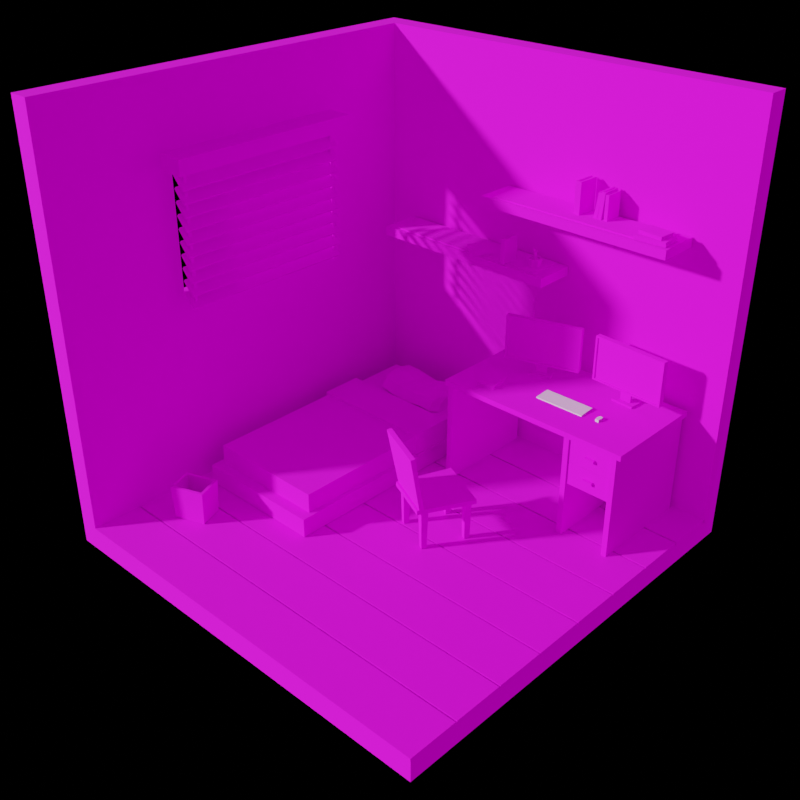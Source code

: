 # Source: diorama_bedroom_with_desk.blend  (saved by Blender 2.82.7; exported with 4.5.12 LTS)
import bpy
from mathutils import Matrix  # noqa: F401  (used for matrix-valued properties, if any)

bpy.ops.wm.read_factory_settings(use_empty=True)
scene = bpy.context.scene
scene.name = 'Scene'

# ---- collections
col_collection = bpy.data.collections.new('Collection'); scene.collection.children.link(col_collection)
col_camera_and_lights = bpy.data.collections.new('camera and lights'); scene.collection.children.link(col_camera_and_lights)

# ---- images (referenced by path relative to the original .blend; pixels are not part of the script)
import os
ASSET_DIR = os.environ.get("B2B_ASSET_DIR", "")  # directory of the original .blend (textures are referenced by path, not embedded)
HERE = os.path.dirname(os.path.abspath(__file__))  # packed textures are extracted next to this script under _unpacked/

def load_image(name, relpath, width, height, colorspace="sRGB"):
    """Load a texture the original file referenced (path relative to the .blend, or extracted next to this script)."""
    p = next((c for c in (os.path.join(HERE, relpath), os.path.join(ASSET_DIR, relpath)) if relpath and os.path.exists(c)), "")
    if p:
        img = bpy.data.images.load(p, check_existing=True)
        img.name = name
    else:  # same state as the original file: an image datablock whose file is absent (Cycles renders it pink)
        img = bpy.data.images.new(name, width, height)
        img.source = "FILE"
        img.filepath = "//" + (relpath or name)
    img.colorspace_settings.name = colorspace
    return img
img_matt36_1x_vertical_png = load_image('matt36-1x_vertical.png', 'matt36-1x_vertical.png', 1024, 1024, 'sRGB')
img_sunrise_exr = load_image('sunrise.exr', 'sunrise.exr', 1024, 1024, 'Linear Rec.709')

# ---- materials (node trees are filled in below, after node groups)
mat_lowpoly_img_texture = bpy.data.materials.new('lowpoly-img-texture')
mat_lowpoly_img_texture.use_transparent_shadow = False

# ---- node groups
ng_auto_smooth = bpy.data.node_groups.new('Auto Smooth', 'GeometryNodeTree')
_s = ng_auto_smooth.interface.new_socket(name='Geometry', in_out='OUTPUT', socket_type='NodeSocketGeometry')
_s = ng_auto_smooth.interface.new_socket(name='Geometry', in_out='INPUT', socket_type='NodeSocketGeometry')
_s = ng_auto_smooth.interface.new_socket(name='Angle', in_out='INPUT', socket_type='NodeSocketFloat')
_s.subtype = 'ANGLE'
_s.min_value = 0.0
_s.max_value = 3.142
ng_auto_smooth.is_modifier = True
_N = ng_auto_smooth.nodes; _L = ng_auto_smooth.links
n0 = _N.new('NodeGroupOutput'); n0.name = 'Group Output'; n0.location = (480, -100)
n1 = _N.new('NodeGroupInput'); n1.name = 'Group Input'; n1.location = (-420, -300)
n2 = _N.new('NodeGroupInput'); n2.name = 'Group Input.001'; n2.location = (-60, -100)
n3 = _N.new('GeometryNodeSetShadeSmooth'); n3.name = 'Set Shade Smooth'; n3.location = (120, -100)
n3.domain = 'EDGE'
n4 = _N.new('GeometryNodeSetShadeSmooth'); n4.name = 'Set Shade Smooth.001'; n4.location = (300, -100)
n5 = _N.new('GeometryNodeInputMeshEdgeAngle'); n5.name = 'Edge Angle'; n5.location = (-420, -220)
n6 = _N.new('GeometryNodeInputEdgeSmooth'); n6.name = 'Is Edge Smooth'; n6.location = (-60, -160)
n7 = _N.new('GeometryNodeInputShadeSmooth'); n7.name = 'Is Face Smooth'; n7.location = (-240, -340)
n8 = _N.new('FunctionNodeBooleanMath'); n8.name = 'Boolean Math'; n8.location = (-60, -220)
n9 = _N.new('FunctionNodeCompare'); n9.name = 'Compare'; n9.location = (-240, -180)
n9.operation = 'LESS_EQUAL'
_L.new(n5.outputs[0], n9.inputs[0])
_L.new(n4.outputs[0], n0.inputs[0])
_L.new(n1.outputs[1], n9.inputs[1])
_L.new(n9.outputs[0], n8.inputs[0])
_L.new(n7.outputs[0], n8.inputs[1])
_L.new(n2.outputs[0], n3.inputs[0])
_L.new(n6.outputs[0], n3.inputs[1])
_L.new(n3.outputs[0], n4.inputs[0])
_L.new(n8.outputs[0], n3.inputs[2])
n0.is_active_output = True

# ---- material node trees
mat_lowpoly_img_texture.use_nodes = True; mat_lowpoly_img_texture.node_tree.nodes.clear()
_N = mat_lowpoly_img_texture.node_tree.nodes; _L = mat_lowpoly_img_texture.node_tree.links
n0 = _N.new('ShaderNodeTexImage'); n0.name = 'Image Texture.001'; n0.location = (-417, 283)
n0.image = img_matt36_1x_vertical_png
n0.interpolation = 'Closest'
n1 = _N.new('ShaderNodeBsdfPrincipled'); n1.name = 'Principled BSDF'; n1.location = (42, 359)
n1.distribution = 'GGX'
n1.subsurface_method = 'BURLEY'
n1.inputs[2].default_value = 0.9317
n1.inputs[3].default_value = 1.45
n1.inputs[27].default_value = (0.0, 0.0, 0.0, 1.0)
n1.inputs[28].default_value = 1.0
n2 = _N.new('ShaderNodeOutputMaterial'); n2.name = 'Material Output'; n2.location = (380, 370)
_L.new(n1.outputs[0], n2.inputs[0])
_L.new(n0.outputs[0], n1.inputs[0])
n2.is_active_output = True

# ---- world
world_world = bpy.data.worlds.new('World'); scene.world = world_world
world_world.use_nodes = True; world_world.node_tree.nodes.clear()
_N = world_world.node_tree.nodes; _L = world_world.node_tree.links
n0 = _N.new('ShaderNodeBackground'); n0.name = 'Background'; n0.location = (82, 414)
n0.inputs[1].default_value = 0.5
n1 = _N.new('ShaderNodeMixShader'); n1.name = 'Mix Shader'; n1.location = (305, 388)
n1.hide = True
n2 = _N.new('ShaderNodeOutputWorld'); n2.name = 'World Output'; n2.location = (517, 380)
n2.hide = True
n3 = _N.new('ShaderNodeTexCoord'); n3.name = 'Texture Coordinate'; n3.location = (-668, 281)
n3.hide = True
n4 = _N.new('ShaderNodeLightPath'); n4.name = 'Light Path'; n4.location = (84, 524)
n4.hide = True
n5 = _N.new('ShaderNodeBackground'); n5.name = 'Background.001'; n5.location = (81, 231)
n5.inputs[0].default_value = (0.05088, 0.05088, 0.05088, 1.0)
n5.inputs[1].default_value = 0.0
n6 = _N.new('ShaderNodeTexEnvironment'); n6.name = 'Environment Texture'; n6.location = (-212, 364)
n6.image = img_sunrise_exr
n7 = _N.new('ShaderNodeMapping'); n7.name = 'Mapping'; n7.location = (-490, 390)
n7.width = 240
n7.inputs[2].default_value = (0.0, -0.3386, 1.768)
_L.new(n6.outputs[0], n0.inputs[0])
_L.new(n7.outputs[0], n6.inputs[0])
_L.new(n3.outputs[0], n7.inputs[0])
_L.new(n1.outputs[0], n2.inputs[0])
_L.new(n5.outputs[0], n1.inputs[2])
_L.new(n0.outputs[0], n1.inputs[1])
_L.new(n4.outputs[0], n1.inputs[0])
n2.is_active_output = True
world_world.color = (0.05088, 0.05088, 0.05088)
world_world.use_sun_shadow = False
world_world.sun_shadow_jitter_overblur = 0.0
world_world.light_settings.ao_factor = 2.0
world_world.light_settings.distance = 0.2

# ---- cameras
cam_camera = bpy.data.cameras.new('Camera')
cam_camera.clip_end = 100.0
cam_camera.ortho_scale = 7.314

# ---- lights
light_sun = bpy.data.lights.new('Sun', 'SUN')
light_sun.transmission_factor = 0.0
light_sun.angle = 0.05236
light_sun.energy = 4.46
light_sun.shadow_soft_size = 0.125

# ---- meshes
me_cube = bpy.data.meshes.new('Cube')
me_cube.from_pydata([(0.55, -0.5, 1.0), (-0.5, -0.5, -0.05), (0.55, -0.5, -0.05), (0.55, 0.55, -0.05), (-0.5, 0.55, -0.05), (0.55, 0.55, 1.0), (-0.5, 0.55, 1.0), (0.5, -0.5, 1.0), (-0.5, -0.5, 0.0), (0.5, -0.5, 0.0), (0.5, 0.5, 0.0), (-0.5, 0.5, 0.0), (0.5, 0.5, 1.0), (-0.5, 0.5, 1.0), (0.5382, -0.5, 1.0), (-0.5, -0.5, -0.03816), (0.5382, -0.5, -0.03816), (-0.5, 0.5382, -0.03816), (0.5382, 0.5382, 1.0), (-0.5, 0.5382, 1.0), (-0.1895, 0.5, 0.4891), (0.2472, 0.5, 0.4891), (0.2472, 0.5, 0.7906), (-0.1895, 0.5, 0.7906), (-0.1895, 0.55, 0.4891), (0.2472, 0.55, 0.4891), (0.2472, 0.55, 0.7906), (-0.1895, 0.55, 0.7906)], [], [(3, 2, 1, 4), (5, 0, 2, 3), (4, 6, 27, 24, 25, 26, 5, 3), (10, 11, 8, 9), (12, 10, 9, 7), (11, 20, 23, 22, 12, 13), (15, 16, 9, 8), (17, 15, 8, 11), (14, 18, 12, 7), (16, 14, 7, 9), (18, 19, 13, 12), (19, 17, 11, 13), (6, 4, 17, 19), (5, 6, 19, 18), (2, 0, 14, 16), (0, 5, 18, 14), (4, 1, 15, 17), (1, 2, 16, 15), (12, 22, 21, 20, 11, 10), (27, 26, 22, 23), (26, 25, 21, 22), (5, 26, 27, 6), (24, 27, 23, 20), (25, 24, 20, 21)])
me_cube.polygons.foreach_set('use_smooth', [True] * 24)
_uv = me_cube.uv_layers.new(name='UVMap')
_uv.uv.foreach_set('vector', [0.5443, 0.8531, 0.5443, 0.8531, 0.5443, 0.8531, 0.5443, 0.8531, 0.5443, 0.8531, 0.5443, 0.8531, 0.5443, 0.8531, 0.5443, 0.8531, 0.5443, 0.8531, 0.5443, 0.8531, 0.5443, 0.8531, 0.5443, 0.8531, 0.5443, 0.8531, 0.5443, 0.8531, 0.5443, 0.8531, 0.5443, 0.8531, 0.5443, 0.8531, 0.5443, 0.8531, 0.5443, 0.8531, 0.5443, 0.8531, 0.3955, 0.3144, 0.3955, 0.3144, 0.3955, 0.3144, 0.3955, 0.3144, 0.6435, 0.8118, 0.6435, 0.8118, 0.6435, 0.8118, 0.6435, 0.8118, 0.6435, 0.8118, 0.6435, 0.8118, 0.3955, 0.3144, 0.3955, 0.3144, 0.3955, 0.3144, 0.3955, 0.3144, 0.3955, 0.3144, 0.3955, 0.3144, 0.3955, 0.3144, 0.3955, 0.3144, 0.3955, 0.3144, 0.3955, 0.3144, 0.3955, 0.3144, 0.3955, 0.3144, 0.3955, 0.3144, 0.3955, 0.3144, 0.3955, 0.3144, 0.3955, 0.3144, 0.3955, 0.3144, 0.3955, 0.3144, 0.3955, 0.3144, 0.3955, 0.3144, 0.3955, 0.3144, 0.3955, 0.3144, 0.3955, 0.3144, 0.3955, 0.3144, 0.5443, 0.8531, 0.5443, 0.8531, 0.5443, 0.8531, 0.5443, 0.8531, 0.5443, 0.8531, 0.5443, 0.8531, 0.5443, 0.8531, 0.5443, 0.8531, 0.5443, 0.8531, 0.5443, 0.8531, 0.5443, 0.8531, 0.5443, 0.8531, 0.5443, 0.8531, 0.5443, 0.8531, 0.5443, 0.8531, 0.5443, 0.8531, 0.5443, 0.8531, 0.5443, 0.8531, 0.5443, 0.8531, 0.5443, 0.8531, 0.5443, 0.8531, 0.5443, 0.8531, 0.5443, 0.8531, 0.5443, 0.8531, 0.6435, 0.8118, 0.6435, 0.8118, 0.6435, 0.8118, 0.6435, 0.8118, 0.6435, 0.8118, 0.6435, 0.8118, -0.1502, 0.2358, -0.1502, 0.2358, -0.1502, 0.2358, -0.1502, 0.2358, -0.1502, 0.2358, -0.1502, 0.2358, -0.1502, 0.2358, -0.1502, 0.2358, 0.5443, 0.8531, 0.5443, 0.8531, 0.5443, 0.8531, 0.5443, 0.8531, -0.1502, 0.2358, -0.1502, 0.2358, -0.1502, 0.2358, -0.1502, 0.2358, -0.1502, 0.2358, -0.1502, 0.2358, -0.1502, 0.2358, -0.1502, 0.2358])
me_cube.materials.append(mat_lowpoly_img_texture)
me_cube.use_remesh_preserve_volume = False
me_cube.use_remesh_preserve_attributes = False
me_cube.use_mirror_vertex_groups = False
me_cube.update()
me_cube_001 = bpy.data.meshes.new('Cube.001')
me_cube_001.from_pydata([(-1.0, -0.5006, 1.49e-08), (-1.0, -0.5006, 0.1432), (-1.0, 0.5006, 1.49e-08), (-1.0, 0.5006, 0.1432), (1.0, -0.5006, 1.49e-08), (1.0, -0.5006, 0.1432), (1.0, 0.5006, 1.49e-08), (1.0, 0.5006, 0.1432), (-0.9032, -0.4522, 0.1432), (-0.9032, 0.4522, 0.1432), (0.9032, -0.4522, 0.1432), (0.9032, 0.4522, 0.1432), (0.1381, 0.4522, 0.1432), (0.1381, -0.4522, 0.1432), (0.9032, 0.4522, 0.2792), (0.9032, -0.4522, 0.2792), (0.4627, 0.4522, 0.1432), (0.4627, -0.4522, 0.1432), (0.4627, 0.4522, 0.2792), (0.4627, -0.4522, 0.2792), (-0.9151, -0.4641, 0.1432), (-0.9151, 0.4641, 0.1432), (0.4627, -0.469, 0.1432), (-0.9129, -0.4619, 0.289), (-0.9129, 0.4619, 0.289), (0.4627, -0.4641, 0.2911), (0.4627, 0.469, 0.1432), (0.4627, 0.4641, 0.2911), (0.1353, -0.4679, 0.1432), (0.1358, -0.4636, 0.2906), (0.1353, 0.4679, 0.1432), (0.1358, 0.4636, 0.2906), (0.1352, 0.485, 0.144), (0.4626, 0.4861, 0.144), (0.1357, 0.4824, 0.31), (0.4626, 0.4829, 0.3105), (0.4626, -0.4861, 0.144), (0.4626, -0.4829, 0.3105), (0.1352, -0.485, 0.144), (0.1357, -0.4824, 0.31)], [], [(0, 1, 3, 2), (2, 3, 7, 6), (6, 7, 5, 4), (4, 5, 1, 0), (2, 6, 4, 0), (7, 3, 1, 5), (12, 13, 8, 9), (17, 19, 25, 22), (12, 9, 21, 30), (17, 10, 15, 19), (13, 17, 22, 28), (10, 11, 14, 15), (11, 16, 18, 14), (18, 16, 26, 27), (14, 18, 19, 15), (11, 10, 17, 16), (31, 24, 23, 29), (21, 20, 23, 24), (30, 21, 24, 31), (25, 27, 35, 37), (9, 8, 20, 21), (19, 18, 27, 25), (20, 28, 29, 23), (28, 22, 36, 38), (29, 28, 38, 39), (8, 13, 28, 20), (16, 12, 30, 26), (16, 17, 13, 12), (38, 36, 37, 39), (33, 32, 34, 35), (35, 34, 39, 37), (30, 31, 34, 32), (27, 26, 33, 35), (26, 30, 32, 33), (31, 29, 39, 34), (22, 25, 37, 36)])
_uv = me_cube_001.uv_layers.new(name='UVMap')
_uv.uv.foreach_set('vector', [0.748, 0.2037, 0.748, 0.2037, 0.748, 0.2037, 0.748, 0.2037, 0.748, 0.2037, 0.748, 0.2037, 0.748, 0.2037, 0.748, 0.2037, 0.748, 0.2037, 0.748, 0.2037, 0.748, 0.2037, 0.748, 0.2037, 0.748, 0.2037, 0.748, 0.2037, 0.748, 0.2037, 0.748, 0.2037, 0.748, 0.2037, 0.748, 0.2037, 0.748, 0.2037, 0.748, 0.2037, 0.748, 0.2037, 0.748, 0.2037, 0.748, 0.2037, 0.748, 0.2037, 0.4008, 0.7122, 0.4008, 0.7122, 0.4008, 0.7122, 0.4008, 0.7122, 0.4008, 0.7122, 0.4008, 0.7122, 0.4008, 0.7122, 0.4008, 0.7122, 0.4008, 0.7122, 0.4008, 0.7122, 0.4008, 0.7122, 0.4008, 0.7122, 0.4008, 0.3126, 0.4008, 0.3126, 0.4008, 0.3126, 0.4008, 0.3126, 0.4008, 0.7122, 0.4008, 0.7122, 0.4008, 0.7122, 0.4008, 0.7122, 0.4008, 0.3126, 0.4008, 0.3126, 0.4008, 0.3126, 0.4008, 0.3126, 0.4008, 0.3126, 0.4008, 0.3126, 0.4008, 0.3126, 0.4008, 0.3126, 0.4008, 0.7122, 0.4008, 0.7122, 0.4008, 0.7122, 0.4008, 0.7122, 0.4008, 0.3126, 0.4008, 0.3126, 0.4008, 0.3126, 0.4008, 0.3126, 0.4008, 0.7122, 0.4008, 0.7122, 0.4008, 0.7122, 0.4008, 0.7122, 0.4008, 0.7122, 0.4008, 0.7122, 0.4008, 0.7122, 0.4008, 0.7122, 0.4008, 0.7122, 0.4008, 0.7122, 0.4008, 0.7122, 0.4008, 0.7122, 0.4008, 0.7122, 0.4008, 0.7122, 0.4008, 0.7122, 0.4008, 0.7122, 0.4008, 0.7122, 0.4008, 0.7122, 0.4008, 0.7122, 0.4008, 0.7122, 0.4008, 0.7122, 0.4008, 0.7122, 0.4008, 0.7122, 0.4008, 0.7122, 0.4008, 0.7122, 0.4008, 0.7122, 0.4008, 0.7122, 0.4008, 0.7122, 0.4008, 0.7122, 0.4008, 0.7122, 0.4008, 0.7122, 0.4008, 0.7122, 0.4008, 0.7122, 0.4008, 0.7122, 0.4008, 0.7122, 0.4008, 0.7122, 0.4008, 0.7122, 0.4008, 0.7122, 0.4008, 0.7122, 0.4008, 0.7122, 0.4008, 0.7122, 0.4008, 0.7122, 0.4008, 0.7122, 0.4008, 0.7122, 0.4008, 0.7122, 0.4008, 0.7122, 0.4008, 0.7122, 0.4008, 0.7122, 0.4008, 0.7122, 0.4008, 0.7122, 0.4008, 0.7122, 0.4008, 0.7122, 0.4008, 0.7122, 0.4008, 0.7122, 0.4008, 0.7122, 0.4008, 0.7122, 0.4008, 0.7122, 0.4008, 0.7122, 0.4008, 0.7122, 0.4008, 0.7122, 0.4008, 0.7122, 0.4008, 0.7122, 0.4008, 0.7122, 0.4008, 0.7122, 0.4008, 0.7122, 0.4008, 0.7122, 0.4008, 0.7122, 0.4008, 0.7122, 0.4008, 0.7122, 0.4008, 0.7122, 0.4008, 0.7122, 0.4008, 0.7122, 0.4008, 0.7122, 0.4008, 0.7122, 0.4008, 0.7122, 0.4008, 0.7122, 0.4008, 0.7122, 0.4008, 0.7122, 0.4008, 0.7122, 0.4008, 0.7122, 0.4008, 0.7122, 0.4008, 0.7122, 0.4008, 0.7122, 0.4008, 0.7122])
me_cube_001.materials.append(mat_lowpoly_img_texture)
me_cube_001.use_remesh_fix_poles = True
me_cube_001.use_remesh_preserve_attributes = False
me_cube_001.use_mirror_vertex_groups = False
me_cube_001.update()
me_cube_002 = bpy.data.meshes.new('Cube.002')
me_cube_002.from_pydata([(0.000145, 0.1949, 0.0531), (0.000145, -0.1951, 0.04722), (0.05869, 0.1949, 0.04899), (0.05869, -0.1951, 0.03499), (0.08295, 0.1949, 0.02567), (0.08295, -0.1951, 0.01495), (0.05869, 0.1949, -0.02345), (0.05869, -0.1951, -0.0222), (0.000145, 0.1949, -0.03721), (0.000145, -0.1951, -0.04487), (-0.0584, 0.1949, -0.02875), (-0.0584, -0.1951, -0.04971), (-0.08266, 0.1949, 0.001056), (-0.08266, -0.1951, -0.01718), (-0.0584, 0.1949, 0.03663), (-0.0584, -0.1951, 0.02025), (0.0001449, 0.1644, 0.06972), (0.0001419, -0.1646, 0.057), (0.085, -0.1646, 0.04453), (0.085, 0.1644, 0.05594), (0.1201, -0.1646, 0.004638), (0.1201, 0.1644, 0.02635), (0.085, -0.1646, -0.04009), (0.085, 0.1644, -0.03365), (0.0001449, -0.1646, -0.06568), (0.0001449, 0.1644, -0.05494), (-0.08471, -0.1646, -0.05991), (-0.08471, 0.1644, -0.03574), (-0.1199, -0.1646, -0.01212), (-0.1199, 0.1644, 0.006482), (-0.08471, -0.1646, 0.04014), (-0.08471, 0.1644, 0.04904), (0.0001435, 0.09856, 0.07374), (-0.001379, 0.03403, 0.04899), (-0.002797, -0.03059, 0.03837), (-0.001362, -0.09756, 0.05693), (0.08468, -0.09854, 0.05133), (0.08408, -0.03226, 0.03612), (0.08468, 0.03304, 0.0456), (0.085, 0.09856, 0.05605), (0.1201, -0.0988, -0.004242), (0.1201, -0.03301, -0.01246), (0.1201, 0.03277, -0.01509), (0.1201, 0.09856, 0.004244), (0.085, -0.0988, -0.0359), (0.08497, -0.03299, -0.04628), (0.085, 0.03277, -0.04305), (0.085, 0.09856, -0.03896), (0.0001449, -0.0988, -0.06059), (4.381e-05, -0.03293, -0.06042), (0.0001369, 0.03278, -0.05267), (0.0001449, 0.09856, -0.0473), (-0.08471, -0.0988, -0.04162), (-0.08473, -0.033, -0.04843), (-0.08471, 0.03277, -0.0532), (-0.08471, 0.09856, -0.0441), (-0.1199, -0.0988, -0.006019), (-0.1199, -0.033, -0.01394), (-0.1199, 0.03277, -0.01596), (-0.1199, 0.09856, -0.00832), (-0.08503, -0.09854, 0.03687), (-0.08562, -0.03226, 0.02866), (-0.08503, 0.03304, 0.02648), (-0.08471, 0.09856, 0.03394)], [], [(17, 1, 3, 18), (18, 3, 5, 20), (20, 5, 7, 22), (22, 7, 9, 24), (24, 9, 11, 26), (26, 11, 13, 28), (3, 1, 15, 13, 11, 9, 7, 5), (28, 13, 15, 30), (30, 15, 1, 17), (0, 2, 4, 6, 8, 10, 12, 14), (14, 31, 16, 0), (60, 30, 17, 35), (12, 29, 31, 14), (56, 28, 30, 60), (10, 27, 29, 12), (52, 26, 28, 56), (8, 25, 27, 10), (48, 24, 26, 52), (6, 23, 25, 8), (44, 22, 24, 48), (4, 21, 23, 6), (40, 20, 22, 44), (2, 19, 21, 4), (36, 18, 20, 40), (0, 16, 19, 2), (35, 17, 18, 36), (16, 32, 39, 19), (32, 33, 38, 39), (33, 34, 37, 38), (34, 35, 36, 37), (19, 39, 43, 21), (39, 38, 42, 43), (38, 37, 41, 42), (37, 36, 40, 41), (21, 43, 47, 23), (43, 42, 46, 47), (42, 41, 45, 46), (41, 40, 44, 45), (23, 47, 51, 25), (47, 46, 50, 51), (46, 45, 49, 50), (45, 44, 48, 49), (25, 51, 55, 27), (51, 50, 54, 55), (50, 49, 53, 54), (49, 48, 52, 53), (27, 55, 59, 29), (55, 54, 58, 59), (54, 53, 57, 58), (53, 52, 56, 57), (29, 59, 63, 31), (59, 58, 62, 63), (58, 57, 61, 62), (57, 56, 60, 61), (31, 63, 32, 16), (63, 62, 33, 32), (62, 61, 34, 33), (61, 60, 35, 34)])
_uv = me_cube_002.uv_layers.new(name='UVMap')
_uv.uv.foreach_set('vector', [0.4008, 0.5643, 0.4008, 0.5643, 0.4008, 0.5643, 0.4008, 0.5643, 0.4008, 0.5643, 0.4008, 0.5643, 0.4008, 0.5643, 0.4008, 0.5643, 0.4008, 0.5643, 0.4008, 0.5643, 0.4008, 0.5643, 0.4008, 0.5643, 0.4008, 0.5643, 0.4008, 0.5643, 0.4008, 0.5643, 0.4008, 0.5643, 0.4008, 0.5643, 0.4008, 0.5643, 0.4008, 0.5643, 0.4008, 0.5643, 0.4008, 0.5643, 0.4008, 0.5643, 0.4008, 0.5643, 0.4008, 0.5643, 0.4008, 0.5643, 0.4008, 0.5643, 0.4008, 0.5643, 0.4008, 0.5643, 0.4008, 0.5643, 0.4008, 0.5643, 0.4008, 0.5643, 0.4008, 0.5643, 0.4008, 0.5643, 0.4008, 0.5643, 0.4008, 0.5643, 0.4008, 0.5643, 0.4008, 0.5643, 0.4008, 0.5643, 0.4008, 0.5643, 0.4008, 0.5643, 0.4008, 0.5643, 0.4008, 0.5643, 0.4008, 0.5643, 0.4008, 0.5643, 0.4008, 0.5643, 0.4008, 0.5643, 0.4008, 0.5643, 0.4008, 0.5643, 0.4008, 0.5643, 0.4008, 0.5643, 0.4008, 0.5643, 0.4008, 0.5643, 0.4008, 0.5643, 0.4008, 0.5643, 0.4008, 0.5643, 0.4008, 0.5643, 0.4008, 0.5643, 0.4008, 0.5643, 0.4008, 0.5643, 0.4008, 0.5643, 0.4008, 0.5643, 0.4008, 0.5643, 0.4008, 0.5643, 0.4008, 0.5643, 0.4008, 0.5643, 0.4008, 0.5643, 0.4008, 0.5643, 0.4008, 0.5643, 0.4008, 0.5643, 0.4008, 0.5643, 0.4008, 0.5643, 0.4008, 0.5643, 0.4008, 0.5643, 0.4008, 0.5643, 0.4008, 0.5643, 0.4008, 0.5643, 0.4008, 0.5643, 0.4008, 0.5643, 0.4008, 0.5643, 0.4008, 0.5643, 0.4008, 0.5643, 0.4008, 0.5643, 0.4008, 0.5643, 0.4008, 0.5643, 0.4008, 0.5643, 0.4008, 0.5643, 0.4008, 0.5643, 0.4008, 0.5643, 0.4008, 0.5643, 0.4008, 0.5643, 0.4008, 0.5643, 0.4008, 0.5643, 0.4008, 0.5643, 0.4008, 0.5643, 0.4008, 0.5643, 0.4008, 0.5643, 0.4008, 0.5643, 0.4008, 0.5643, 0.4008, 0.5643, 0.4008, 0.5643, 0.4008, 0.5643, 0.4008, 0.5643, 0.4008, 0.5643, 0.4008, 0.5643, 0.4008, 0.5643, 0.4008, 0.5643, 0.4008, 0.5643, 0.4008, 0.5643, 0.4008, 0.5643, 0.4008, 0.5643, 0.4008, 0.5643, 0.4008, 0.5643, 0.4008, 0.5643, 0.4008, 0.5643, 0.4008, 0.5643, 0.4008, 0.5643, 0.4008, 0.5643, 0.4008, 0.5643, 0.4008, 0.5643, 0.4008, 0.5643, 0.4008, 0.5643, 0.4008, 0.5643, 0.4008, 0.5643, 0.4008, 0.5643, 0.4008, 0.5643, 0.4008, 0.5643, 0.4008, 0.5643, 0.4008, 0.5643, 0.4008, 0.5643, 0.4008, 0.5643, 0.4008, 0.5643, 0.4008, 0.5643, 0.4008, 0.5643, 0.4008, 0.5643, 0.4008, 0.5643, 0.4008, 0.5643, 0.4008, 0.5643, 0.4008, 0.5643, 0.4008, 0.5643, 0.4008, 0.5643, 0.4008, 0.5643, 0.4008, 0.5643, 0.4008, 0.5643, 0.4008, 0.5643, 0.4008, 0.5643, 0.4008, 0.5643, 0.4008, 0.5643, 0.4008, 0.5643, 0.4008, 0.5643, 0.4008, 0.5643, 0.4008, 0.5643, 0.4008, 0.5643, 0.4008, 0.5643, 0.4008, 0.5643, 0.4008, 0.5643, 0.4008, 0.5643, 0.4008, 0.5643, 0.4008, 0.5643, 0.4008, 0.5643, 0.4008, 0.5643, 0.4008, 0.5643, 0.4008, 0.5643, 0.4008, 0.5643, 0.4008, 0.5643, 0.4008, 0.5643, 0.4008, 0.5643, 0.4008, 0.5643, 0.4008, 0.5643, 0.4008, 0.5643, 0.4008, 0.5643, 0.4008, 0.5643, 0.4008, 0.5643, 0.4008, 0.5643, 0.4008, 0.5643, 0.4008, 0.5643, 0.4008, 0.5643, 0.4008, 0.5643, 0.4008, 0.5643, 0.4008, 0.5643, 0.4008, 0.5643, 0.4008, 0.5643, 0.4008, 0.5643, 0.4008, 0.5643, 0.4008, 0.5643, 0.4008, 0.5643, 0.4008, 0.5643, 0.4008, 0.5643, 0.4008, 0.5643, 0.4008, 0.5643, 0.4008, 0.5643, 0.4008, 0.5643, 0.4008, 0.5643, 0.4008, 0.5643, 0.4008, 0.5643, 0.4008, 0.5643, 0.4008, 0.5643, 0.4008, 0.5643, 0.4008, 0.5643, 0.4008, 0.5643, 0.4008, 0.5643, 0.4008, 0.5643, 0.4008, 0.5643, 0.4008, 0.5643, 0.4008, 0.5643, 0.4008, 0.5643, 0.4008, 0.5643, 0.4008, 0.5643, 0.4008, 0.5643, 0.4008, 0.5643, 0.4008, 0.5643, 0.4008, 0.5643, 0.4008, 0.5643, 0.4008, 0.5643, 0.4008, 0.5643, 0.4008, 0.5643, 0.4008, 0.5643, 0.4008, 0.5643, 0.4008, 0.5643, 0.4008, 0.5643, 0.4008, 0.5643, 0.4008, 0.5643, 0.4008, 0.5643, 0.4008, 0.5643, 0.4008, 0.5643, 0.4008, 0.5643, 0.4008, 0.5643, 0.4008, 0.5643, 0.4008, 0.5643, 0.4008, 0.5643, 0.4008, 0.5643, 0.4008, 0.5643, 0.4008, 0.5643, 0.4008, 0.5643, 0.4008, 0.5643, 0.4008, 0.5643, 0.4008, 0.5643, 0.4008, 0.5643, 0.4008, 0.5643, 0.4008, 0.5643, 0.4008, 0.5643])
me_cube_002.materials.append(mat_lowpoly_img_texture)
me_cube_002.use_remesh_fix_poles = True
me_cube_002.use_remesh_preserve_attributes = False
me_cube_002.use_mirror_vertex_groups = False
me_cube_002.update()
me_cube_003 = bpy.data.meshes.new('Cube.003')
me_cube_003.from_pydata([(-0.09245, -0.1155, 0.0), (-0.1017, -0.127, 0.2539), (-0.09245, 0.1155, 0.0), (-0.1017, 0.127, 0.2539), (0.09245, -0.1155, 0.0), (0.1017, -0.127, 0.2539), (0.09245, 0.1155, 0.0), (0.1017, 0.127, 0.2539)], [], [(0, 1, 3, 2), (2, 3, 7, 6), (6, 7, 5, 4), (4, 5, 1, 0), (2, 6, 4, 0)])
_uv = me_cube_003.uv_layers.new(name='UVMap')
_uv.uv.foreach_set('vector', [0.2758, 0.2148, 0.2758, 0.2148, 0.2758, 0.2148, 0.2758, 0.2148, 0.2758, 0.2148, 0.2758, 0.2148, 0.2758, 0.2148, 0.2758, 0.2148, 0.2758, 0.2148, 0.2758, 0.2148, 0.2758, 0.2148, 0.2758, 0.2148, 0.2758, 0.2148, 0.2758, 0.2148, 0.2758, 0.2148, 0.2758, 0.2148, 0.2758, 0.2148, 0.2758, 0.2148, 0.2758, 0.2148, 0.2758, 0.2148])
me_cube_003.materials.append(mat_lowpoly_img_texture)
me_cube_003.use_remesh_fix_poles = True
me_cube_003.use_remesh_preserve_attributes = False
me_cube_003.use_mirror_vertex_groups = False
me_cube_003.update()
me_cube_004 = bpy.data.meshes.new('Cube.004')
me_cube_004.from_pydata([(-0.3972, -0.6719, 2.98e-08), (-0.3972, -0.6719, 0.7652), (-0.3972, 0.7119, 2.98e-08), (-0.3972, 0.7119, 0.7652), (0.3972, -0.6719, 2.98e-08), (0.3972, -0.6719, 0.7652), (0.3972, 0.7119, 2.98e-08), (0.3972, 0.7119, 0.7652), (-0.3972, -0.3017, 0.7652), (0.3972, -0.3017, 0.7652), (-0.3972, -0.3017, 5.96e-08), (0.3972, -0.3017, 5.96e-08), (-0.3972, -0.7119, 2.98e-08), (-0.3972, -0.7119, 0.7652), (-0.3972, 0.6719, 0.7652), (-0.3972, 0.6719, 2.98e-08), (0.3972, 0.6719, 2.98e-08), (0.3972, 0.6719, 0.7652), (0.3972, -0.7119, 0.7652), (0.3972, -0.7119, 2.98e-08), (-0.3972, -0.3417, 0.7652), (0.3972, -0.3417, 0.7652), (-0.3972, -0.3417, 5.96e-08), (0.3972, -0.3417, 5.96e-08)], [], [(2, 15, 14, 3), (7, 17, 16, 6), (9, 11, 10, 8), (8, 10, 22, 20), (21, 20, 22, 23), (15, 16, 17, 14), (19, 18, 13, 12), (4, 5, 18, 19), (10, 11, 23, 22), (6, 16, 15, 2), (9, 8, 20, 21), (0, 4, 19, 12), (11, 9, 21, 23), (3, 14, 17, 7), (1, 0, 12, 13), (5, 1, 13, 18), (2, 3, 7, 6), (0, 1, 5, 4)])
_uv = me_cube_004.uv_layers.new(name='UVMap')
_uv.uv.foreach_set('vector', [0.4871, 0.2323, 0.4871, 0.2323, 0.4871, 0.2323, 0.4871, 0.2323, 0.4871, 0.2323, 0.4871, 0.2323, 0.4871, 0.2323, 0.4871, 0.2323, 0.4871, 0.2323, 0.4871, 0.2323, 0.4871, 0.2323, 0.4871, 0.2323, 0.4871, 0.2323, 0.4871, 0.2323, 0.4871, 0.2323, 0.4871, 0.2323, 0.4871, 0.2323, 0.4871, 0.2323, 0.4871, 0.2323, 0.4871, 0.2323, 0.4871, 0.2323, 0.4871, 0.2323, 0.4871, 0.2323, 0.4871, 0.2323, 0.4871, 0.2323, 0.4871, 0.2323, 0.4871, 0.2323, 0.4871, 0.2323, 0.4871, 0.2323, 0.4871, 0.2323, 0.4871, 0.2323, 0.4871, 0.2323, 0.4871, 0.2323, 0.4871, 0.2323, 0.4871, 0.2323, 0.4871, 0.2323, 0.4871, 0.2323, 0.4871, 0.2323, 0.4871, 0.2323, 0.4871, 0.2323, 0.4871, 0.2323, 0.4871, 0.2323, 0.4871, 0.2323, 0.4871, 0.2323, 0.4871, 0.2323, 0.4871, 0.2323, 0.4871, 0.2323, 0.4871, 0.2323, 0.4871, 0.2323, 0.4871, 0.2323, 0.4871, 0.2323, 0.4871, 0.2323, 0.4871, 0.2323, 0.4871, 0.2323, 0.4871, 0.2323, 0.4871, 0.2323, 0.4871, 0.2323, 0.4871, 0.2323, 0.4871, 0.2323, 0.4871, 0.2323, 0.4871, 0.2323, 0.4871, 0.2323, 0.4871, 0.2323, 0.4871, 0.2323, 0.4871, 0.2323, 0.4871, 0.2323, 0.4871, 0.2323, 0.4871, 0.2323, 0.4871, 0.2323, 0.4871, 0.2323, 0.4871, 0.2323, 0.4871, 0.2323])
me_cube_004.materials.append(mat_lowpoly_img_texture)
me_cube_004.use_remesh_fix_poles = True
me_cube_004.use_remesh_preserve_attributes = False
me_cube_004.use_mirror_vertex_groups = False
me_cube_004.update()
me_cube_005 = bpy.data.meshes.new('Cube.005')
me_cube_005.from_pydata([(0.2184, 0.1575, 0.2593), (0.2184, 0.1575, 0.0), (0.2184, -0.2038, 0.2593), (0.2184, -0.2038, 0.0), (-0.2184, 0.1575, 0.0), (-0.2184, 0.1575, 0.2593), (-0.2184, -0.2038, 0.0), (-0.2184, -0.2038, 0.2593), (-0.2184, 0.01181, 0.136), (-0.2184, 0.01181, 0.1485), (-0.2184, -0.07103, 0.136), (-0.2184, -0.07103, 0.1485), (-0.2409, 0.01181, 0.136), (-0.2409, 0.01181, 0.1485), (-0.2409, -0.07103, 0.136), (-0.2409, -0.07103, 0.1485), (-0.2316, 0.01181, 0.1485), (-0.2316, -0.07103, 0.1485), (-0.2316, 0.01181, 0.136), (-0.2316, -0.07103, 0.136), (-0.2409, 0.01181, 0.1164), (-0.2409, -0.07103, 0.1164), (-0.2316, 0.01181, 0.1164), (-0.2316, -0.07103, 0.1164)], [], [(0, 2, 3, 1), (5, 4, 6, 7), (2, 0, 5, 7), (0, 1, 4, 5), (1, 3, 6, 4), (3, 2, 7, 6), (9, 11, 10, 8), (13, 12, 14, 15), (17, 16, 13, 15), (16, 18, 12, 13), (12, 18, 22, 20), (19, 17, 15, 14), (10, 11, 17, 19), (8, 10, 19, 18), (9, 8, 18, 16), (11, 9, 16, 17), (22, 23, 21, 20), (18, 19, 23, 22), (19, 14, 21, 23), (14, 12, 20, 21)])
_uv = me_cube_005.uv_layers.new(name='UVMap')
_uv.uv.foreach_set('vector', [0.4285, 0.225, 0.4285, 0.225, 0.4285, 0.225, 0.4285, 0.225, 0.4285, 0.225, 0.4285, 0.225, 0.4285, 0.225, 0.4285, 0.225, 0.4285, 0.225, 0.4285, 0.225, 0.4285, 0.225, 0.4285, 0.225, 0.4285, 0.225, 0.4285, 0.225, 0.4285, 0.225, 0.4285, 0.225, 0.4285, 0.225, 0.4285, 0.225, 0.4285, 0.225, 0.4285, 0.225, 0.4285, 0.225, 0.4285, 0.225, 0.4285, 0.225, 0.4285, 0.225, 0.6766, 0.1988, 0.6766, 0.1988, 0.6766, 0.1988, 0.6766, 0.1988, 0.6766, 0.1988, 0.6766, 0.1988, 0.6766, 0.1988, 0.6766, 0.1988, 0.6766, 0.1988, 0.6766, 0.1988, 0.6766, 0.1988, 0.6766, 0.1988, 0.6766, 0.1988, 0.6766, 0.1988, 0.6766, 0.1988, 0.6766, 0.1988, 0.6766, 0.1988, 0.6766, 0.1988, 0.6766, 0.1988, 0.6766, 0.1988, 0.6766, 0.1988, 0.6766, 0.1988, 0.6766, 0.1988, 0.6766, 0.1988, 0.6766, 0.1988, 0.6766, 0.1988, 0.6766, 0.1988, 0.6766, 0.1988, 0.6766, 0.1988, 0.6766, 0.1988, 0.6766, 0.1988, 0.6766, 0.1988, 0.6766, 0.1988, 0.6766, 0.1988, 0.6766, 0.1988, 0.6766, 0.1988, 0.6766, 0.1988, 0.6766, 0.1988, 0.6766, 0.1988, 0.6766, 0.1988, 0.6766, 0.1988, 0.6766, 0.1988, 0.6766, 0.1988, 0.6766, 0.1988, 0.6766, 0.1988, 0.6766, 0.1988, 0.6766, 0.1988, 0.6766, 0.1988, 0.6766, 0.1988, 0.6766, 0.1988, 0.6766, 0.1988, 0.6766, 0.1988, 0.6766, 0.1988, 0.6766, 0.1988, 0.6766, 0.1988, 0.6766, 0.1988])
me_cube_005.materials.append(mat_lowpoly_img_texture)
me_cube_005.use_remesh_fix_poles = True
me_cube_005.use_remesh_preserve_attributes = False
me_cube_005.use_mirror_vertex_groups = False
me_cube_005.update()
me_plane = bpy.data.meshes.new('Plane')
me_plane.from_pydata([(-0.2107, -0.1885, 0.0), (0.2107, -0.2107, 0.0), (-0.2107, 0.1885, 0.0), (0.2107, 0.2107, 0.0), (-0.2107, 0.1885, 0.03364), (-0.2107, -0.1885, 0.03364), (0.2107, -0.2107, 0.03364), (0.2107, 0.2107, 0.03364), (-0.1618, -0.1912, 0.03364), (-0.235, -0.2107, 0.4554), (-0.1618, 0.1911, 0.03364), (-0.235, 0.2107, 0.4554), (-0.195, 0.1894, 0.03364), (-0.195, -0.1894, 0.03364), (-0.2681, -0.2107, 0.4496), (-0.2681, 0.2107, 0.4496), (0.138, 0.1837, 1.626e-09), (0.1445, 0.1772, -0.2955), (0.138, 0.1327, 1.626e-09), (0.1445, 0.1392, -0.2955), (0.1824, 0.1392, -0.2955), (0.1889, 0.1327, 1.626e-09), (0.1824, 0.1772, -0.2955), (0.1889, 0.1837, 1.626e-09), (0.138, -0.1327, 1.626e-09), (0.1445, -0.1392, -0.2955), (0.138, -0.1837, 1.626e-09), (0.1445, -0.1772, -0.2955), (0.1824, -0.1772, -0.2955), (0.1889, -0.1837, 1.626e-09), (0.1824, -0.1392, -0.2955), (0.1889, -0.1327, 1.626e-09), (-0.1784, 0.1837, 1.626e-09), (-0.1719, 0.1772, -0.2955), (-0.1784, 0.1327, 1.626e-09), (-0.1719, 0.1392, -0.2955), (-0.134, 0.1392, -0.2955), (-0.1275, 0.1327, 1.626e-09), (-0.134, 0.1772, -0.2955), (-0.1275, 0.1837, 1.626e-09), (-0.1784, -0.1327, 1.626e-09), (-0.1719, -0.1392, -0.2955), (-0.1784, -0.1837, 1.626e-09), (-0.1719, -0.1772, -0.2955), (-0.134, -0.1772, -0.2955), (-0.1275, -0.1837, 1.626e-09), (-0.134, -0.1392, -0.2955), (-0.1275, -0.1327, 1.626e-09)], [], [(0, 2, 3, 1), (5, 6, 7, 4), (3, 2, 4, 7), (0, 1, 6, 5), (1, 3, 7, 6), (2, 0, 5, 4), (8, 10, 11, 9), (13, 14, 15, 12), (11, 10, 12, 15), (8, 9, 14, 13), (9, 11, 15, 14), (10, 8, 13, 12), (19, 18, 16, 17), (17, 16, 23, 22), (22, 23, 21, 20), (20, 21, 18, 19), (17, 22, 20, 19), (23, 16, 18, 21), (27, 26, 24, 25), (25, 24, 31, 30), (30, 31, 29, 28), (28, 29, 26, 27), (25, 30, 28, 27), (31, 24, 26, 29), (35, 34, 32, 33), (33, 32, 39, 38), (38, 39, 37, 36), (36, 37, 34, 35), (33, 38, 36, 35), (39, 32, 34, 37), (43, 42, 40, 41), (41, 40, 47, 46), (46, 47, 45, 44), (44, 45, 42, 43), (41, 46, 44, 43), (47, 40, 42, 45)])
_uv = me_plane.uv_layers.new(name='UVMap')
_uv.uv.foreach_set('vector', [0.3016, 0.6213, 0.3016, 0.6213, 0.3016, 0.6213, 0.3016, 0.6213, 0.3016, 0.6213, 0.3016, 0.6213, 0.3016, 0.6213, 0.3016, 0.6213, 0.3016, 0.6213, 0.3016, 0.6213, 0.3016, 0.6213, 0.3016, 0.6213, 0.3016, 0.6213, 0.3016, 0.6213, 0.3016, 0.6213, 0.3016, 0.6213, 0.3016, 0.6213, 0.3016, 0.6213, 0.3016, 0.6213, 0.3016, 0.6213, 0.3016, 0.6213, 0.3016, 0.6213, 0.3016, 0.6213, 0.3016, 0.6213, 0.3016, 0.6213, 0.3016, 0.6213, 0.3016, 0.6213, 0.3016, 0.6213, 0.3016, 0.6213, 0.3016, 0.6213, 0.3016, 0.6213, 0.3016, 0.6213, 0.3016, 0.6213, 0.3016, 0.6213, 0.3016, 0.6213, 0.3016, 0.6213, 0.3016, 0.6213, 0.3016, 0.6213, 0.3016, 0.6213, 0.3016, 0.6213, 0.3016, 0.6213, 0.3016, 0.6213, 0.3016, 0.6213, 0.3016, 0.6213, 0.3016, 0.6213, 0.3016, 0.6213, 0.3016, 0.6213, 0.3016, 0.6213, 0.3512, 0.6764, 0.3512, 0.6764, 0.3512, 0.6764, 0.3512, 0.6764, 0.3512, 0.6764, 0.3512, 0.6764, 0.3512, 0.6764, 0.3512, 0.6764, 0.3512, 0.6764, 0.3512, 0.6764, 0.3512, 0.6764, 0.3512, 0.6764, 0.3512, 0.6764, 0.3512, 0.6764, 0.3512, 0.6764, 0.3512, 0.6764, 0.3512, 0.6764, 0.3512, 0.6764, 0.3512, 0.6764, 0.3512, 0.6764, 0.3512, 0.6764, 0.3512, 0.6764, 0.3512, 0.6764, 0.3512, 0.6764, 0.3512, 0.6764, 0.3512, 0.6764, 0.3512, 0.6764, 0.3512, 0.6764, 0.3512, 0.6764, 0.3512, 0.6764, 0.3512, 0.6764, 0.3512, 0.6764, 0.3512, 0.6764, 0.3512, 0.6764, 0.3512, 0.6764, 0.3512, 0.6764, 0.3512, 0.6764, 0.3512, 0.6764, 0.3512, 0.6764, 0.3512, 0.6764, 0.3512, 0.6764, 0.3512, 0.6764, 0.3512, 0.6764, 0.3512, 0.6764, 0.3512, 0.6764, 0.3512, 0.6764, 0.3512, 0.6764, 0.3512, 0.6764, 0.3512, 0.6764, 0.3512, 0.6764, 0.3512, 0.6764, 0.3512, 0.6764, 0.3512, 0.6764, 0.3512, 0.6764, 0.3512, 0.6764, 0.3512, 0.6764, 0.3512, 0.6764, 0.3512, 0.6764, 0.3512, 0.6764, 0.3512, 0.6764, 0.3512, 0.6764, 0.3512, 0.6764, 0.3512, 0.6764, 0.3512, 0.6764, 0.3512, 0.6764, 0.3512, 0.6764, 0.3512, 0.6764, 0.3512, 0.6764, 0.3512, 0.6764, 0.3512, 0.6764, 0.3512, 0.6764, 0.3512, 0.6764, 0.3512, 0.6764, 0.3512, 0.6764, 0.3512, 0.6764, 0.3512, 0.6764, 0.3512, 0.6764, 0.3512, 0.6764, 0.3512, 0.6764, 0.3512, 0.6764, 0.3512, 0.6764, 0.3512, 0.6764, 0.3512, 0.6764, 0.3512, 0.6764, 0.3512, 0.6764, 0.3512, 0.6764, 0.3512, 0.6764, 0.3512, 0.6764, 0.3512, 0.6764, 0.3512, 0.6764, 0.3512, 0.6764, 0.3512, 0.6764, 0.3512, 0.6764, 0.3512, 0.6764, 0.3512, 0.6764, 0.3512, 0.6764])
me_plane.materials.append(mat_lowpoly_img_texture)
me_plane.use_remesh_fix_poles = True
me_plane.use_remesh_preserve_attributes = False
me_plane.use_mirror_vertex_groups = False
me_plane.update()
me_cube_008 = bpy.data.meshes.new('Cube.008')
me_cube_008.from_pydata([(-0.3972, -0.7119, 0.7652), (-0.3972, 0.7119, 0.7652), (0.3972, -0.7119, 0.7652), (0.3972, 0.7119, 0.7652), (-0.3972, -0.3117, 0.7652), (0.3972, -0.3117, 0.7652), (-0.3972, -0.7419, 0.7652), (0.3972, -0.7419, 0.7652), (-0.3972, 0.7419, 0.7652), (0.3972, 0.7419, 0.7652), (0.3972, 0.7119, 0.8052), (0.3972, -0.3117, 0.8052), (-0.3972, -0.3117, 0.8052), (-0.3972, 0.7119, 0.8052), (-0.3972, -0.7119, 0.8052), (0.3972, -0.7119, 0.8052), (0.3972, -0.7419, 0.8052), (-0.3972, -0.7419, 0.8052), (-0.3972, 0.7419, 0.8052), (0.3972, 0.7419, 0.8052)], [], [(3, 5, 4, 1), (5, 2, 0, 4), (2, 7, 6, 0), (1, 8, 9, 3), (10, 13, 12, 11), (11, 12, 14, 15), (15, 14, 17, 16), (13, 10, 19, 18), (0, 6, 17, 14), (4, 0, 14, 12), (9, 8, 18, 19), (5, 3, 10, 11), (6, 7, 16, 17), (2, 5, 11, 15), (8, 1, 13, 18), (1, 4, 12, 13), (7, 2, 15, 16), (3, 9, 19, 10)])
_uv = me_cube_008.uv_layers.new(name='UVMap')
_uv.uv.foreach_set('vector', [0.4028, 0.2309, 0.4028, 0.2309, 0.4028, 0.2309, 0.4028, 0.2309, 0.4028, 0.2309, 0.4028, 0.2309, 0.4028, 0.2309, 0.4028, 0.2309, 0.4028, 0.2309, 0.4028, 0.2309, 0.4028, 0.2309, 0.4028, 0.2309, 0.4028, 0.2309, 0.4028, 0.2309, 0.4028, 0.2309, 0.4028, 0.2309, 0.4028, 0.2309, 0.4028, 0.2309, 0.4028, 0.2309, 0.4028, 0.2309, 0.4028, 0.2309, 0.4028, 0.2309, 0.4028, 0.2309, 0.4028, 0.2309, 0.4028, 0.2309, 0.4028, 0.2309, 0.4028, 0.2309, 0.4028, 0.2309, 0.4028, 0.2309, 0.4028, 0.2309, 0.4028, 0.2309, 0.4028, 0.2309, 0.4028, 0.2309, 0.4028, 0.2309, 0.4028, 0.2309, 0.4028, 0.2309, 0.4028, 0.2309, 0.4028, 0.2309, 0.4028, 0.2309, 0.4028, 0.2309, 0.4028, 0.2309, 0.4028, 0.2309, 0.4028, 0.2309, 0.4028, 0.2309, 0.4028, 0.2309, 0.4028, 0.2309, 0.4028, 0.2309, 0.4028, 0.2309, 0.4028, 0.2309, 0.4028, 0.2309, 0.4028, 0.2309, 0.4028, 0.2309, 0.4028, 0.2309, 0.4028, 0.2309, 0.4028, 0.2309, 0.4028, 0.2309, 0.4028, 0.2309, 0.4028, 0.2309, 0.4028, 0.2309, 0.4028, 0.2309, 0.4028, 0.2309, 0.4028, 0.2309, 0.4028, 0.2309, 0.4028, 0.2309, 0.4028, 0.2309, 0.4028, 0.2309, 0.4028, 0.2309, 0.4028, 0.2309, 0.4028, 0.2309, 0.4028, 0.2309, 0.4028, 0.2309, 0.4028, 0.2309])
me_cube_008.materials.append(mat_lowpoly_img_texture)
me_cube_008.use_remesh_fix_poles = True
me_cube_008.use_remesh_preserve_attributes = False
me_cube_008.use_mirror_vertex_groups = False
me_cube_008.update()
me_plane_002 = bpy.data.meshes.new('Plane.002')
me_plane_002.from_pydata([(0.08101, -0.2802, -0.02111), (0.4168, -0.2802, -0.02111), (0.08101, 0.2802, -0.02111), (0.4168, 0.2802, -0.02111), (0.09327, 0.2654, 0.02111), (0.09327, -0.2654, 0.02111), (0.4045, -0.2654, 0.02111), (0.4045, 0.2654, 0.02111), (0.08101, 0.2802, 0.02111), (0.08101, -0.2802, 0.02111), (0.4168, -0.2802, 0.02111), (0.4168, 0.2802, 0.02111), (0.09327, 0.2654, 0.01141), (0.09327, -0.2654, 0.01141), (0.4045, -0.2654, 0.01141), (0.4045, 0.2654, 0.01141), (0.08652, -0.04215, -0.006625), (0.08652, 0.04215, -0.006625), (0.08652, 0.04215, 0.006626), (0.08652, -0.04215, 0.006626), (0.0139, 0.04215, -0.006625), (0.0139, -0.04215, -0.006625), (0.0139, 0.04215, 0.006626), (0.0139, -0.04215, 0.006626), (0.0139, 0.08393, -0.04548), (0.0139, -0.08393, -0.04548), (0.0139, 0.08393, 0.04548), (0.0139, -0.08393, 0.04548), (8.941e-08, 0.08393, -0.04548), (8.941e-08, -0.08393, -0.04548), (8.941e-08, 0.08393, 0.04548), (8.941e-08, -0.08393, 0.04548)], [], [(0, 2, 3, 1), (5, 6, 14, 13), (3, 2, 8, 11), (0, 1, 10, 9), (1, 3, 11, 10), (2, 0, 9, 8), (5, 4, 8, 9), (6, 5, 9, 10), (7, 6, 10, 11), (4, 7, 11, 8), (13, 14, 15, 12), (6, 7, 15, 14), (4, 5, 13, 12), (7, 4, 12, 15), (17, 18, 19, 16), (22, 20, 24, 26), (18, 17, 20, 22), (17, 16, 21, 20), (16, 19, 23, 21), (19, 18, 22, 23), (25, 27, 31, 29), (20, 21, 25, 24), (21, 23, 27, 25), (23, 22, 26, 27), (28, 29, 31, 30), (27, 26, 30, 31), (26, 24, 28, 30), (24, 25, 29, 28)])
_uv = me_plane_002.uv_layers.new(name='UVMap')
_uv.uv.foreach_set('vector', [0.1031, 0.3195, 0.1031, 0.3195, 0.1031, 0.3195, 0.1031, 0.3195, 0.1031, 0.3195, 0.1031, 0.3195, 0.1031, 0.3195, 0.1031, 0.3195, 0.1031, 0.3195, 0.1031, 0.3195, 0.1031, 0.3195, 0.1031, 0.3195, 0.1031, 0.3195, 0.1031, 0.3195, 0.1031, 0.3195, 0.1031, 0.3195, 0.1031, 0.3195, 0.1031, 0.3195, 0.1031, 0.3195, 0.1031, 0.3195, 0.1031, 0.3195, 0.1031, 0.3195, 0.1031, 0.3195, 0.1031, 0.3195, 0.1031, 0.3195, 0.1031, 0.3195, 0.1031, 0.3195, 0.1031, 0.3195, 0.1031, 0.3195, 0.1031, 0.3195, 0.1031, 0.3195, 0.1031, 0.3195, 0.1031, 0.3195, 0.1031, 0.3195, 0.1031, 0.3195, 0.1031, 0.3195, 0.1031, 0.3195, 0.1031, 0.3195, 0.1031, 0.3195, 0.1031, 0.3195, 0.4504, 0.9602, 0.4504, 0.9602, 0.4504, 0.9602, 0.4504, 0.9602, 0.1031, 0.3195, 0.1031, 0.3195, 0.1031, 0.3195, 0.1031, 0.3195, 0.1031, 0.3195, 0.1031, 0.3195, 0.1031, 0.3195, 0.1031, 0.3195, 0.1031, 0.3195, 0.1031, 0.3195, 0.1031, 0.3195, 0.1031, 0.3195, 0.1031, 0.3195, 0.1031, 0.3195, 0.1031, 0.3195, 0.1031, 0.3195, 0.1031, 0.3195, 0.1031, 0.3195, 0.1031, 0.3195, 0.1031, 0.3195, 0.1031, 0.3195, 0.1031, 0.3195, 0.1031, 0.3195, 0.1031, 0.3195, 0.1031, 0.3195, 0.1031, 0.3195, 0.1031, 0.3195, 0.1031, 0.3195, 0.1031, 0.3195, 0.1031, 0.3195, 0.1031, 0.3195, 0.1031, 0.3195, 0.1031, 0.3195, 0.1031, 0.3195, 0.1031, 0.3195, 0.1031, 0.3195, 0.1031, 0.3195, 0.1031, 0.3195, 0.1031, 0.3195, 0.1031, 0.3195, 0.1031, 0.3195, 0.1031, 0.3195, 0.1031, 0.3195, 0.1031, 0.3195, 0.1031, 0.3195, 0.1031, 0.3195, 0.1031, 0.3195, 0.1031, 0.3195, 0.1031, 0.3195, 0.1031, 0.3195, 0.1031, 0.3195, 0.1031, 0.3195, 0.1031, 0.3195, 0.1031, 0.3195, 0.1031, 0.3195, 0.1031, 0.3195, 0.1031, 0.3195, 0.1031, 0.3195, 0.1031, 0.3195, 0.1031, 0.3195, 0.1031, 0.3195, 0.1031, 0.3195, 0.1031, 0.3195, 0.1031, 0.3195, 0.1031, 0.3195, 0.1031, 0.3195, 0.1031, 0.3195, 0.1031, 0.3195])
me_plane_002.materials.append(mat_lowpoly_img_texture)
me_plane_002.use_remesh_fix_poles = True
me_plane_002.use_remesh_preserve_attributes = False
me_plane_002.use_mirror_vertex_groups = False
me_plane_002.update()
me_plane_003 = bpy.data.meshes.new('Plane.003')
me_plane_003.from_pydata([(-1.0, -1.0, 0.0), (1.0, -1.0, 0.0), (-1.0, 1.0, 0.0), (1.0, 1.0, 0.0), (-1.0, 1.0, 0.04622), (-1.0, -1.0, 0.04622), (1.0, -1.0, 0.08288), (1.0, 1.0, 0.08288)], [], [(0, 2, 3, 1), (5, 6, 7, 4), (0, 1, 6, 5), (1, 3, 7, 6), (2, 0, 5, 4), (3, 2, 4, 7)])
_uv = me_plane_003.uv_layers.new(name='UVMap')
_uv.uv.foreach_set('vector', [0.0, 0.0, 0.0, 1.0, 1.0, 1.0, 1.0, 0.0, 0.0, 0.0, 1.0, 0.0, 1.0, 1.0, 0.0, 1.0, 0.0, 0.0, 1.0, 0.0, 1.0, 0.0, 0.0, 0.0, 1.0, 0.0, 1.0, 1.0, 1.0, 1.0, 1.0, 0.0, 0.0, 1.0, 0.0, 0.0, 0.0, 0.0, 0.0, 1.0, 1.0, 1.0, 0.0, 1.0, 0.0, 1.0, 1.0, 1.0])
me_plane_003.use_remesh_fix_poles = True
me_plane_003.use_remesh_preserve_attributes = False
me_plane_003.use_mirror_vertex_groups = False
me_plane_003.update()
me_cylinder = bpy.data.meshes.new('Cylinder')
me_cylinder.from_pydata([(0.0, 0.03, -2.421e-08), (0.0, 0.02617, 0.05), (0.02598, 0.01969, -2.235e-08), (0.02598, 0.01718, 0.05), (0.02598, -0.01969, -2.235e-08), (0.02598, -0.01718, 0.05), (-2.623e-09, -0.03, -2.421e-08), (-2.623e-09, -0.02617, 0.05), (-0.02598, -0.01969, -2.235e-08), (-0.02598, -0.01718, 0.05), (-0.02598, 0.01969, -2.235e-08), (-0.02598, 0.01718, 0.05), (0.0, 0.03, 0.025), (0.02598, 0.01969, 0.025), (0.02598, -0.01969, 0.025), (-2.623e-09, -0.03, 0.025), (-0.02598, -0.01969, 0.025), (-0.02598, 0.01969, 0.025)], [], [(12, 1, 3, 13), (13, 3, 5, 14), (14, 5, 7, 15), (15, 7, 9, 16), (3, 1, 11, 9, 7, 5), (16, 9, 11, 17), (17, 11, 1, 12), (0, 2, 4, 6, 8, 10), (10, 17, 12, 0), (8, 16, 17, 10), (6, 15, 16, 8), (4, 14, 15, 6), (2, 13, 14, 4), (0, 12, 13, 2)])
_uv = me_cylinder.uv_layers.new(name='UVMap')
_uv.uv.foreach_set('vector', [1.0, 0.75, 1.0, 1.0, 0.8333, 1.0, 0.8333, 0.75, 0.8333, 0.75, 0.8333, 1.0, 0.6667, 1.0, 0.6667, 0.75, 0.6667, 0.75, 0.6667, 1.0, 0.5, 1.0, 0.5, 0.75, 0.5, 0.75, 0.5, 1.0, 0.3333, 1.0, 0.3333, 0.75, 0.4578, 0.37, 0.25, 0.49, 0.04215, 0.37, 0.04215, 0.13, 0.25, 0.01, 0.4578, 0.13, 0.3333, 0.75, 0.3333, 1.0, 0.1667, 1.0, 0.1667, 0.75, 0.1667, 0.75, 0.1667, 1.0, -8.941e-08, 1.0, -8.941e-08, 0.75, 0.75, 0.49, 0.9578, 0.37, 0.9578, 0.13, 0.75, 0.01, 0.5422, 0.13, 0.5422, 0.37, 0.1667, 0.5, 0.1667, 0.75, -8.941e-08, 0.75, -8.941e-08, 0.5, 0.3333, 0.5, 0.3333, 0.75, 0.1667, 0.75, 0.1667, 0.5, 0.5, 0.5, 0.5, 0.75, 0.3333, 0.75, 0.3333, 0.5, 0.6667, 0.5, 0.6667, 0.75, 0.5, 0.75, 0.5, 0.5, 0.8333, 0.5, 0.8333, 0.75, 0.6667, 0.75, 0.6667, 0.5, 1.0, 0.5, 1.0, 0.75, 0.8333, 0.75, 0.8333, 0.5])
me_cylinder.use_remesh_fix_poles = True
me_cylinder.use_remesh_preserve_attributes = False
me_cylinder.use_mirror_vertex_groups = False
me_cylinder.update()
me_cube_009 = bpy.data.meshes.new('Cube.009')
me_cube_009.from_pydata([(-0.08129, -0.04432, -5.085e-08), (-0.08129, -0.04432, 0.01773), (-0.08129, 0.04432, -5.085e-08), (-0.08129, 0.04432, 0.01773), (0.04432, -0.04432, -5.085e-08), (0.04432, -0.04432, 0.01773), (0.04432, 0.04432, -5.085e-08), (0.04432, 0.04432, 0.01773), (-0.08129, 0.04432, 0.01182), (-0.08129, 0.04432, 0.005909), (0.04432, 0.04432, 0.01182), (0.04432, 0.04432, 0.005909), (-0.08129, 0.03817, -5.085e-08), (-0.08129, 0.03817, 0.01773), (0.04432, 0.03817, -5.085e-08), (0.04432, 0.03817, 0.01773), (0.04432, 0.03817, 0.01379), (-0.08129, -0.04432, 0.00394), (0.04432, 0.03817, 0.00394), (-0.08129, 0.03817, 0.01379), (0.04432, -0.04432, 0.00394), (0.04432, -0.04432, 0.01379), (-0.08129, -0.04432, 0.01379), (-0.08129, 0.03817, 0.00394), (0.04132, -0.04132, 0.00394), (-0.07829, -0.04132, 0.00394), (0.04132, -0.04132, 0.01379), (-0.07829, -0.04132, 0.01379), (0.04007, 0.03817, 0.00394), (0.04007, 0.03817, 0.01379), (-0.07705, 0.03817, 0.00394), (-0.07705, 0.03817, 0.01379)], [], [(19, 13, 3, 8), (8, 3, 7, 10), (16, 15, 5, 21), (21, 5, 1, 22), (12, 14, 4, 0), (15, 13, 1, 5), (4, 20, 17, 0), (14, 18, 20, 4), (2, 9, 11, 6), (9, 8, 10, 11), (12, 23, 9, 2), (23, 19, 8, 9), (0, 17, 23, 12), (11, 10, 16, 18), (6, 11, 18, 14), (7, 3, 13, 15), (2, 6, 14, 12), (10, 7, 15, 16), (22, 1, 13, 19), (17, 20, 24, 25), (18, 16, 29, 28), (20, 18, 28, 24), (24, 26, 27, 25), (28, 29, 26, 24), (25, 27, 31, 30), (19, 23, 30, 31), (23, 17, 25, 30), (16, 21, 26, 29), (21, 22, 27, 26), (22, 19, 31, 27)])
_uv = me_cube_009.uv_layers.new(name='UVMap')
_uv.uv.foreach_set('vector', [0.4504, 0.8803, 0.4504, 0.8803, 0.4504, 0.8803, 0.4504, 0.8803, 0.4504, 0.8803, 0.4504, 0.8803, 0.4504, 0.8803, 0.4504, 0.8803, 0.4504, 0.8803, 0.4504, 0.8803, 0.4504, 0.8803, 0.4504, 0.8803, 0.4504, 0.8803, 0.4504, 0.8803, 0.4504, 0.8803, 0.4504, 0.8803, 0.4504, 0.8803, 0.4504, 0.8803, 0.4504, 0.8803, 0.4504, 0.8803, 0.4504, 0.8803, 0.4504, 0.8803, 0.4504, 0.8803, 0.4504, 0.8803, 0.4504, 0.8803, 0.4504, 0.8803, 0.4504, 0.8803, 0.4504, 0.8803, 0.4504, 0.8803, 0.4504, 0.8803, 0.4504, 0.8803, 0.4504, 0.8803, 0.4504, 0.8803, 0.4504, 0.8803, 0.4504, 0.8803, 0.4504, 0.8803, 0.4504, 0.8803, 0.4504, 0.8803, 0.4504, 0.8803, 0.4504, 0.8803, 0.4504, 0.8803, 0.4504, 0.8803, 0.4504, 0.8803, 0.4504, 0.8803, 0.4504, 0.8803, 0.4504, 0.8803, 0.4504, 0.8803, 0.4504, 0.8803, 0.4504, 0.8803, 0.4504, 0.8803, 0.4504, 0.8803, 0.4504, 0.8803, 0.4504, 0.8803, 0.4504, 0.8803, 0.4504, 0.8803, 0.4504, 0.8803, 0.4504, 0.8803, 0.4504, 0.8803, 0.4504, 0.8803, 0.4504, 0.8803, 0.4504, 0.8803, 0.4504, 0.8803, 0.4504, 0.8803, 0.4504, 0.8803, 0.4504, 0.8803, 0.4504, 0.8803, 0.4504, 0.8803, 0.4504, 0.8803, 0.4504, 0.8803, 0.4504, 0.8803, 0.4504, 0.8803, 0.4504, 0.8803, 0.4504, 0.8803, 0.4504, 0.8803, 0.4504, 0.8803, 0.4504, 0.8803, 0.4504, 0.8803, 0.4504, 0.8803, 0.4504, 0.8803, 0.4504, 0.8803, 0.4504, 0.8803, 0.4504, 0.8803, 0.4504, 0.8803, 0.4504, 0.8803, 0.4504, 0.8803, 0.4504, 0.8803, 0.4504, 0.8803, 0.4504, 0.8803, 0.1528, 0.2933, 0.1528, 0.2933, 0.1528, 0.2933, 0.1528, 0.2933, 0.1528, 0.2933, 0.1528, 0.2933, 0.1528, 0.2933, 0.1528, 0.2933, 0.1528, 0.2933, 0.1528, 0.2933, 0.1528, 0.2933, 0.1528, 0.2933, 0.4504, 0.8803, 0.4504, 0.8803, 0.4504, 0.8803, 0.4504, 0.8803, 0.4504, 0.8803, 0.4504, 0.8803, 0.4504, 0.8803, 0.4504, 0.8803, 0.4504, 0.8803, 0.4504, 0.8803, 0.4504, 0.8803, 0.4504, 0.8803, 0.4504, 0.8803, 0.4504, 0.8803, 0.4504, 0.8803, 0.4504, 0.8803, 0.4504, 0.8803, 0.4504, 0.8803, 0.4504, 0.8803, 0.4504, 0.8803])
me_cube_009.materials.append(mat_lowpoly_img_texture)
me_cube_009.use_remesh_fix_poles = True
me_cube_009.use_remesh_preserve_attributes = False
me_cube_009.use_mirror_vertex_groups = False
me_cube_009.update()
me_plane_004 = bpy.data.meshes.new('Plane.004')
me_plane_004.from_pydata([(-2.051, -1.0, 0.0), (0.05109, -1.0, 0.0), (-2.051, 1.0, 0.0), (0.05109, 1.0, 0.0), (-2.051, 1.0, 0.2622), (-2.051, -1.0, 0.2622), (0.05109, -1.0, 0.2622), (0.05109, 1.0, 0.2622)], [], [(0, 2, 3, 1), (5, 6, 7, 4), (1, 3, 7, 6), (2, 0, 5, 4), (3, 2, 4, 7), (0, 1, 6, 5)])
_uv = me_plane_004.uv_layers.new(name='UVMap')
_uv.uv.foreach_set('vector', [0.4008, 0.2368, 0.4008, 0.2368, 0.4008, 0.2368, 0.4008, 0.2368, 0.4008, 0.2368, 0.4008, 0.2368, 0.4008, 0.2368, 0.4008, 0.2368, 0.4008, 0.2368, 0.4008, 0.2368, 0.4008, 0.2368, 0.4008, 0.2368, 0.4008, 0.2368, 0.4008, 0.2368, 0.4008, 0.2368, 0.4008, 0.2368, 0.4008, 0.2368, 0.4008, 0.2368, 0.4008, 0.2368, 0.4008, 0.2368, 0.4008, 0.2368, 0.4008, 0.2368, 0.4008, 0.2368, 0.4008, 0.2368])
me_plane_004.materials.append(mat_lowpoly_img_texture)
me_plane_004.use_remesh_fix_poles = True
me_plane_004.use_remesh_preserve_attributes = False
me_plane_004.use_mirror_vertex_groups = False
me_plane_004.update()
me_cube_010 = bpy.data.meshes.new('Cube.010')
me_cube_010.from_pydata([(1.783, 0.8912, 1.276), (0.764, 0.8912, 1.276), (1.783, 0.8912, 1.354), (0.764, 0.8912, 1.354), (0.764, 0.3335, 0.7459), (1.783, 0.3335, 0.7459), (0.764, 1.817, 0.7459), (1.783, 1.817, 0.7459), (1.783, -0.5926, 1.276), (0.764, -0.5926, 1.354), (1.783, -0.5926, 1.354), (0.764, -0.5926, 1.276), (1.783, 0.3335, 0.8245), (0.764, 0.3335, 0.8245), (0.764, 1.817, 0.8245), (1.783, 1.817, 0.8245)], [], [(0, 8, 11, 1), (14, 13, 12, 15), (8, 0, 2, 10), (5, 7, 15, 12), (1, 11, 9, 3), (7, 6, 14, 15), (7, 5, 4, 6), (4, 5, 12, 13), (11, 8, 10, 9), (3, 9, 10, 2), (0, 1, 3, 2), (6, 4, 13, 14)])
_uv = me_cube_010.uv_layers.new(name='UVMap')
_uv.uv.foreach_set('vector', [0.8234, 0.2433, 0.8234, 0.2433, 0.8234, 0.2433, 0.8234, 0.2433, 0.8234, 0.2433, 0.8234, 0.2433, 0.8234, 0.2433, 0.8234, 0.2433, 0.8234, 0.2433, 0.8234, 0.2433, 0.8234, 0.2433, 0.8234, 0.2433, 0.8234, 0.2433, 0.8234, 0.2433, 0.8234, 0.2433, 0.8234, 0.2433, 0.8234, 0.2433, 0.8234, 0.2433, 0.8234, 0.2433, 0.8234, 0.2433, 0.8234, 0.2433, 0.8234, 0.2433, 0.8234, 0.2433, 0.8234, 0.2433, 0.8234, 0.2433, 0.8234, 0.2433, 0.8234, 0.2433, 0.8234, 0.2433, 0.8234, 0.2433, 0.8234, 0.2433, 0.8234, 0.2433, 0.8234, 0.2433, 0.8234, 0.2433, 0.8234, 0.2433, 0.8234, 0.2433, 0.8234, 0.2433, 0.8234, 0.2433, 0.8234, 0.2433, 0.8234, 0.2433, 0.8234, 0.2433, 0.8234, 0.2433, 0.8234, 0.2433, 0.8234, 0.2433, 0.8234, 0.2433, 0.8234, 0.2433, 0.8234, 0.2433, 0.8234, 0.2433, 0.8234, 0.2433])
me_cube_010.materials.append(mat_lowpoly_img_texture)
me_cube_010.use_remesh_fix_poles = True
me_cube_010.use_remesh_preserve_attributes = False
me_cube_010.use_mirror_vertex_groups = False
me_cube_010.update()
me_cube_011 = bpy.data.meshes.new('Cube.011')
me_cube_011.from_pydata([(-0.08129, -0.04432, -5.085e-08), (-0.08129, -0.04432, 0.01773), (-0.08129, 0.04432, -5.085e-08), (-0.08129, 0.04432, 0.01773), (0.04432, -0.04432, -5.085e-08), (0.04432, -0.04432, 0.01773), (0.04432, 0.04432, -5.085e-08), (0.04432, 0.04432, 0.01773), (-0.08129, 0.04432, 0.01182), (-0.08129, 0.04432, 0.005909), (0.04432, 0.04432, 0.01182), (0.04432, 0.04432, 0.005909), (-0.08129, 0.03817, -5.085e-08), (-0.08129, 0.03817, 0.01773), (0.04432, 0.03817, -5.085e-08), (0.04432, 0.03817, 0.01773), (0.04432, 0.03817, 0.01379), (-0.08129, -0.04432, 0.00394), (0.04432, 0.03817, 0.00394), (-0.08129, 0.03817, 0.01379), (0.04432, -0.04432, 0.00394), (0.04432, -0.04432, 0.01379), (-0.08129, -0.04432, 0.01379), (-0.08129, 0.03817, 0.00394), (0.04132, -0.04132, 0.00394), (-0.07829, -0.04132, 0.00394), (0.04132, -0.04132, 0.01379), (-0.07829, -0.04132, 0.01379), (0.04007, 0.03817, 0.00394), (0.04007, 0.03817, 0.01379), (-0.07705, 0.03817, 0.00394), (-0.07705, 0.03817, 0.01379)], [], [(19, 13, 3, 8), (8, 3, 7, 10), (16, 15, 5, 21), (21, 5, 1, 22), (12, 14, 4, 0), (15, 13, 1, 5), (4, 20, 17, 0), (14, 18, 20, 4), (2, 9, 11, 6), (9, 8, 10, 11), (12, 23, 9, 2), (23, 19, 8, 9), (0, 17, 23, 12), (11, 10, 16, 18), (6, 11, 18, 14), (7, 3, 13, 15), (2, 6, 14, 12), (10, 7, 15, 16), (22, 1, 13, 19), (17, 20, 24, 25), (18, 16, 29, 28), (20, 18, 28, 24), (24, 26, 27, 25), (28, 29, 26, 24), (25, 27, 31, 30), (19, 23, 30, 31), (23, 17, 25, 30), (16, 21, 26, 29), (21, 22, 27, 26), (22, 19, 31, 27)])
_uv = me_cube_011.uv_layers.new(name='UVMap')
_uv.uv.foreach_set('vector', [0.6113, 0.5075, 0.6113, 0.5075, 0.6113, 0.5075, 0.6113, 0.5075, 0.6113, 0.5075, 0.6113, 0.5075, 0.6113, 0.5075, 0.6113, 0.5075, 0.6113, 0.5075, 0.6113, 0.5075, 0.6113, 0.5075, 0.6113, 0.5075, 0.6113, 0.5075, 0.6113, 0.5075, 0.6113, 0.5075, 0.6113, 0.5075, 0.6113, 0.5075, 0.6113, 0.5075, 0.6113, 0.5075, 0.6113, 0.5075, 0.6113, 0.5075, 0.6113, 0.5075, 0.6113, 0.5075, 0.6113, 0.5075, 0.6113, 0.5075, 0.6113, 0.5075, 0.6113, 0.5075, 0.6113, 0.5075, 0.6113, 0.5075, 0.6113, 0.5075, 0.6113, 0.5075, 0.6113, 0.5075, 0.6113, 0.5075, 0.6113, 0.5075, 0.6113, 0.5075, 0.6113, 0.5075, 0.6113, 0.5075, 0.6113, 0.5075, 0.6113, 0.5075, 0.6113, 0.5075, 0.6113, 0.5075, 0.6113, 0.5075, 0.6113, 0.5075, 0.6113, 0.5075, 0.6113, 0.5075, 0.6113, 0.5075, 0.6113, 0.5075, 0.6113, 0.5075, 0.6113, 0.5075, 0.6113, 0.5075, 0.6113, 0.5075, 0.6113, 0.5075, 0.6113, 0.5075, 0.6113, 0.5075, 0.6113, 0.5075, 0.6113, 0.5075, 0.6113, 0.5075, 0.6113, 0.5075, 0.6113, 0.5075, 0.6113, 0.5075, 0.6113, 0.5075, 0.6113, 0.5075, 0.6113, 0.5075, 0.6113, 0.5075, 0.6113, 0.5075, 0.6113, 0.5075, 0.6113, 0.5075, 0.6113, 0.5075, 0.6113, 0.5075, 0.6113, 0.5075, 0.6113, 0.5075, 0.6113, 0.5075, 0.6113, 0.5075, 0.6113, 0.5075, 0.6113, 0.5075, 0.6113, 0.5075, 0.6113, 0.5075, 0.6113, 0.5075, 0.6113, 0.5075, 0.6113, 0.5075, 0.6113, 0.5075, 0.6113, 0.5075, 0.6113, 0.5075, 0.6113, 0.5075, 0.6113, 0.5075, 0.6113, 0.5075, 0.6113, 0.5075, 0.6113, 0.5075, 0.4008, 0.3195, 0.4008, 0.3195, 0.4008, 0.3195, 0.4008, 0.3195, 0.4008, 0.3195, 0.4008, 0.3195, 0.4008, 0.3195, 0.4008, 0.3195, 0.4008, 0.3195, 0.4008, 0.3195, 0.4008, 0.3195, 0.4008, 0.3195, 0.6113, 0.5075, 0.6113, 0.5075, 0.6113, 0.5075, 0.6113, 0.5075, 0.6113, 0.5075, 0.6113, 0.5075, 0.6113, 0.5075, 0.6113, 0.5075, 0.6113, 0.5075, 0.6113, 0.5075, 0.6113, 0.5075, 0.6113, 0.5075, 0.6113, 0.5075, 0.6113, 0.5075, 0.6113, 0.5075, 0.6113, 0.5075, 0.6113, 0.5075, 0.6113, 0.5075, 0.6113, 0.5075, 0.6113, 0.5075])
me_cube_011.materials.append(mat_lowpoly_img_texture)
me_cube_011.use_remesh_fix_poles = True
me_cube_011.use_remesh_preserve_attributes = False
me_cube_011.use_mirror_vertex_groups = False
me_cube_011.update()
me_cube_012 = bpy.data.meshes.new('Cube.012')
me_cube_012.from_pydata([(-0.08129, -0.04432, -5.085e-08), (-0.08129, -0.04432, 0.01773), (-0.08129, 0.04432, -5.085e-08), (-0.08129, 0.04432, 0.01773), (0.04432, -0.04432, -5.085e-08), (0.04432, -0.04432, 0.01773), (0.04432, 0.04432, -5.085e-08), (0.04432, 0.04432, 0.01773), (-0.08129, 0.04432, 0.01182), (-0.08129, 0.04432, 0.005909), (0.04432, 0.04432, 0.01182), (0.04432, 0.04432, 0.005909), (-0.08129, 0.03817, -5.085e-08), (-0.08129, 0.03817, 0.01773), (0.04432, 0.03817, -5.085e-08), (0.04432, 0.03817, 0.01773), (0.04432, 0.03817, 0.01379), (-0.08129, -0.04432, 0.00394), (0.04432, 0.03817, 0.00394), (-0.08129, 0.03817, 0.01379), (0.04432, -0.04432, 0.00394), (0.04432, -0.04432, 0.01379), (-0.08129, -0.04432, 0.01379), (-0.08129, 0.03817, 0.00394), (0.04132, -0.04132, 0.00394), (-0.07829, -0.04132, 0.00394), (0.04132, -0.04132, 0.01379), (-0.07829, -0.04132, 0.01379), (0.04007, 0.03817, 0.00394), (0.04007, 0.03817, 0.01379), (-0.07705, 0.03817, 0.00394), (-0.07705, 0.03817, 0.01379)], [], [(19, 13, 3, 8), (8, 3, 7, 10), (16, 15, 5, 21), (21, 5, 1, 22), (12, 14, 4, 0), (15, 13, 1, 5), (4, 20, 17, 0), (14, 18, 20, 4), (2, 9, 11, 6), (9, 8, 10, 11), (12, 23, 9, 2), (23, 19, 8, 9), (0, 17, 23, 12), (11, 10, 16, 18), (6, 11, 18, 14), (7, 3, 13, 15), (2, 6, 14, 12), (10, 7, 15, 16), (22, 1, 13, 19), (17, 20, 24, 25), (18, 16, 29, 28), (20, 18, 28, 24), (24, 26, 27, 25), (28, 29, 26, 24), (25, 27, 31, 30), (19, 23, 30, 31), (23, 17, 25, 30), (16, 21, 26, 29), (21, 22, 27, 26), (22, 19, 31, 27)])
_uv = me_cube_012.uv_layers.new(name='UVMap')
_uv.uv.foreach_set('vector', [0.264, 0.7665, 0.264, 0.7665, 0.264, 0.7665, 0.264, 0.7665, 0.264, 0.7665, 0.264, 0.7665, 0.264, 0.7665, 0.264, 0.7665, 0.264, 0.7665, 0.264, 0.7665, 0.264, 0.7665, 0.264, 0.7665, 0.264, 0.7665, 0.264, 0.7665, 0.264, 0.7665, 0.264, 0.7665, 0.264, 0.7665, 0.264, 0.7665, 0.264, 0.7665, 0.264, 0.7665, 0.264, 0.7665, 0.264, 0.7665, 0.264, 0.7665, 0.264, 0.7665, 0.264, 0.7665, 0.264, 0.7665, 0.264, 0.7665, 0.264, 0.7665, 0.264, 0.7665, 0.264, 0.7665, 0.264, 0.7665, 0.264, 0.7665, 0.264, 0.7665, 0.264, 0.7665, 0.264, 0.7665, 0.264, 0.7665, 0.264, 0.7665, 0.264, 0.7665, 0.264, 0.7665, 0.264, 0.7665, 0.264, 0.7665, 0.264, 0.7665, 0.264, 0.7665, 0.264, 0.7665, 0.264, 0.7665, 0.264, 0.7665, 0.264, 0.7665, 0.264, 0.7665, 0.264, 0.7665, 0.264, 0.7665, 0.264, 0.7665, 0.264, 0.7665, 0.264, 0.7665, 0.264, 0.7665, 0.264, 0.7665, 0.264, 0.7665, 0.264, 0.7665, 0.264, 0.7665, 0.264, 0.7665, 0.264, 0.7665, 0.264, 0.7665, 0.264, 0.7665, 0.264, 0.7665, 0.264, 0.7665, 0.264, 0.7665, 0.264, 0.7665, 0.264, 0.7665, 0.264, 0.7665, 0.264, 0.7665, 0.264, 0.7665, 0.264, 0.7665, 0.264, 0.7665, 0.264, 0.7665, 0.264, 0.7665, 0.264, 0.7665, 0.264, 0.7665, 0.264, 0.7665, 0.264, 0.7665, 0.264, 0.7665, 0.264, 0.7665, 0.264, 0.7665, 0.264, 0.7665, 0.264, 0.7665, 0.264, 0.7665, 0.264, 0.7665, 0.264, 0.7665, 0.264, 0.7665, 0.264, 0.7665, 0.4008, 0.3195, 0.4008, 0.3195, 0.4008, 0.3195, 0.4008, 0.3195, 0.4008, 0.3195, 0.4008, 0.3195, 0.4008, 0.3195, 0.4008, 0.3195, 0.4008, 0.3195, 0.4008, 0.3195, 0.4008, 0.3195, 0.4008, 0.3195, 0.264, 0.7665, 0.264, 0.7665, 0.264, 0.7665, 0.264, 0.7665, 0.264, 0.7665, 0.264, 0.7665, 0.264, 0.7665, 0.264, 0.7665, 0.264, 0.7665, 0.264, 0.7665, 0.264, 0.7665, 0.264, 0.7665, 0.264, 0.7665, 0.264, 0.7665, 0.264, 0.7665, 0.264, 0.7665, 0.264, 0.7665, 0.264, 0.7665, 0.264, 0.7665, 0.264, 0.7665])
me_cube_012.materials.append(mat_lowpoly_img_texture)
me_cube_012.use_remesh_fix_poles = True
me_cube_012.use_remesh_preserve_attributes = False
me_cube_012.use_mirror_vertex_groups = False
me_cube_012.update()
me_cube_013 = bpy.data.meshes.new('Cube.013')
me_cube_013.from_pydata([(-0.08129, -0.04432, -5.085e-08), (-0.08129, -0.04432, 0.01773), (-0.08129, 0.04432, -5.085e-08), (-0.08129, 0.04432, 0.01773), (0.04432, -0.04432, -5.085e-08), (0.04432, -0.04432, 0.01773), (0.04432, 0.04432, -5.085e-08), (0.04432, 0.04432, 0.01773), (-0.08129, 0.03817, 0.01773), (0.04432, 0.03817, 0.01773), (0.04432, 0.03817, 0.01379), (-0.08129, -0.04432, 0.00394), (0.04432, 0.03817, 0.00394), (-0.08129, 0.03817, 0.01379), (0.04432, -0.04432, 0.00394), (0.04432, -0.04432, 0.01379), (-0.08129, -0.04432, 0.01379), (-0.08129, 0.03817, 0.00394), (0.04132, -0.04132, 0.00394), (-0.07829, -0.04132, 0.00394), (0.04132, -0.04132, 0.01379), (-0.07829, -0.04132, 0.01379), (0.04007, 0.03817, 0.00394), (0.04007, 0.03817, 0.01379), (-0.07705, 0.03817, 0.00394), (-0.07705, 0.03817, 0.01379)], [], [(15, 5, 1, 16), (9, 8, 1, 5), (4, 14, 11, 0), (2, 3, 7, 6), (17, 13, 16, 1, 8, 3, 2, 0, 11), (7, 9, 5, 15, 10, 12, 14, 4, 6), (7, 3, 8, 9), (2, 6, 4, 0), (11, 14, 18, 19), (12, 10, 23, 22), (14, 12, 22, 18), (18, 20, 21, 19), (22, 23, 20, 18), (19, 21, 25, 24), (13, 17, 24, 25), (17, 11, 19, 24), (10, 15, 20, 23), (15, 16, 21, 20), (16, 13, 25, 21)])
_uv = me_cube_013.uv_layers.new(name='UVMap')
_uv.uv.foreach_set('vector', [0.3016, 0.8693, 0.3016, 0.8693, 0.3016, 0.8693, 0.3016, 0.8693, 0.3016, 0.8693, 0.3016, 0.8693, 0.3016, 0.8693, 0.3016, 0.8693, 0.3016, 0.8693, 0.3016, 0.8693, 0.3016, 0.8693, 0.3016, 0.8693, 0.3016, 0.8693, 0.3016, 0.8693, 0.3016, 0.8693, 0.3016, 0.8693, 0.3016, 0.8693, 0.3016, 0.8693, 0.3016, 0.8693, 0.3016, 0.8693, 0.3016, 0.8693, 0.3016, 0.8693, 0.3016, 0.8693, 0.3016, 0.8693, 0.3016, 0.8693, 0.3016, 0.8693, 0.3016, 0.8693, 0.3016, 0.8693, 0.3016, 0.8693, 0.3016, 0.8693, 0.3016, 0.8693, 0.3016, 0.8693, 0.3016, 0.8693, 0.3016, 0.8693, 0.3016, 0.8693, 0.3016, 0.8693, 0.3016, 0.8693, 0.3016, 0.8693, 0.3016, 0.8693, 0.3016, 0.8693, 0.3016, 0.8693, 0.3016, 0.8693, 0.3016, 0.8693, 0.3016, 0.8693, 0.3016, 0.8693, 0.3016, 0.8693, 0.3016, 0.8693, 0.3016, 0.8693, 0.3016, 0.8693, 0.3016, 0.8693, 0.3016, 0.8693, 0.3016, 0.8693, 0.3016, 0.8693, 0.3016, 0.8693, 0.5992, 0.3181, 0.5992, 0.3181, 0.5992, 0.3181, 0.5992, 0.3181, 0.5992, 0.3181, 0.5992, 0.3181, 0.5992, 0.3181, 0.5992, 0.3181, 0.5992, 0.3181, 0.5992, 0.3181, 0.5992, 0.3181, 0.5992, 0.3181, 0.3016, 0.8693, 0.3016, 0.8693, 0.3016, 0.8693, 0.3016, 0.8693, 0.3016, 0.8693, 0.3016, 0.8693, 0.3016, 0.8693, 0.3016, 0.8693, 0.3016, 0.8693, 0.3016, 0.8693, 0.3016, 0.8693, 0.3016, 0.8693, 0.3016, 0.8693, 0.3016, 0.8693, 0.3016, 0.8693, 0.3016, 0.8693, 0.3016, 0.8693, 0.3016, 0.8693, 0.3016, 0.8693, 0.3016, 0.8693])
me_cube_013.materials.append(mat_lowpoly_img_texture)
me_cube_013.use_remesh_fix_poles = True
me_cube_013.use_remesh_preserve_attributes = False
me_cube_013.use_mirror_vertex_groups = False
me_cube_013.update()
me_cube_014 = bpy.data.meshes.new('Cube.014')
me_cube_014.from_pydata([(-0.08129, -0.04432, -5.085e-08), (-0.08129, -0.04432, 0.01773), (-0.08129, 0.04432, -5.085e-08), (-0.08129, 0.04432, 0.01773), (0.04432, -0.04432, -5.085e-08), (0.04432, -0.04432, 0.01773), (0.04432, 0.04432, -5.085e-08), (0.04432, 0.04432, 0.01773), (0.04432, 0.04432, 0.01182), (0.04432, 0.04432, 0.005909), (-0.08129, 0.03817, -5.085e-08), (-0.08129, 0.03817, 0.01773), (0.04432, 0.03817, -5.085e-08), (0.04432, 0.03817, 0.01773), (0.04432, 0.03817, 0.01379), (-0.08129, -0.04432, 0.00394), (0.04432, 0.03817, 0.00394), (-0.08129, 0.03817, 0.01379), (0.04432, -0.04432, 0.00394), (0.04432, -0.04432, 0.01379), (-0.08129, -0.04432, 0.01379), (-0.08129, 0.03817, 0.00394), (0.04132, -0.04132, 0.00394), (-0.07829, -0.04132, 0.00394), (0.04132, -0.04132, 0.01379), (-0.07829, -0.04132, 0.01379), (0.04007, 0.03817, 0.00394), (0.04007, 0.03817, 0.01379), (-0.07705, 0.03817, 0.00394), (-0.07705, 0.03817, 0.01379)], [], [(2, 6, 12, 4, 0, 10), (14, 13, 5, 19), (19, 5, 1, 20), (7, 3, 11, 1, 5, 13), (4, 18, 15, 0), (12, 16, 18, 4), (2, 3, 7, 8, 9, 6), (21, 17, 11, 3, 2, 10), (0, 15, 21, 10), (9, 8, 14, 16), (6, 9, 16, 12), (8, 7, 13, 14), (20, 1, 11, 17), (15, 18, 22, 23), (16, 14, 27, 26), (18, 16, 26, 22), (22, 24, 25, 23), (26, 27, 24, 22), (23, 25, 29, 28), (17, 21, 28, 29), (21, 15, 23, 28), (14, 19, 24, 27), (19, 20, 25, 24), (20, 17, 29, 25)])
_uv = me_cube_014.uv_layers.new(name='UVMap')
_uv.uv.foreach_set('vector', [0.5616, 0.852, 0.5616, 0.852, 0.5616, 0.852, 0.5616, 0.852, 0.5616, 0.852, 0.5616, 0.852, 0.5616, 0.852, 0.5616, 0.852, 0.5616, 0.852, 0.5616, 0.852, 0.5616, 0.852, 0.5616, 0.852, 0.5616, 0.852, 0.5616, 0.852, 0.5616, 0.852, 0.5616, 0.852, 0.5616, 0.852, 0.5616, 0.852, 0.5616, 0.852, 0.5616, 0.852, 0.5616, 0.852, 0.5616, 0.852, 0.5616, 0.852, 0.5616, 0.852, 0.5616, 0.852, 0.5616, 0.852, 0.5616, 0.852, 0.5616, 0.852, 0.5616, 0.852, 0.5616, 0.852, 0.5616, 0.852, 0.5616, 0.852, 0.5616, 0.852, 0.5616, 0.852, 0.5616, 0.852, 0.5616, 0.852, 0.5616, 0.852, 0.5616, 0.852, 0.5616, 0.852, 0.5616, 0.852, 0.5616, 0.852, 0.5616, 0.852, 0.5616, 0.852, 0.5616, 0.852, 0.5616, 0.852, 0.5616, 0.852, 0.5616, 0.852, 0.5616, 0.852, 0.5616, 0.852, 0.5616, 0.852, 0.5616, 0.852, 0.5616, 0.852, 0.5616, 0.852, 0.5616, 0.852, 0.5616, 0.852, 0.5616, 0.852, 0.5616, 0.852, 0.5616, 0.852, 0.5616, 0.852, 0.5616, 0.852, 0.5616, 0.852, 0.5616, 0.852, 0.5616, 0.852, 0.5616, 0.852, 0.5616, 0.852, 0.5616, 0.852, 0.5616, 0.852, 0.5616, 0.852, 0.5616, 0.852, 0.5616, 0.852, 0.5616, 0.852, 0.5616, 0.852, 0.4008, 0.3195, 0.4008, 0.3195, 0.4008, 0.3195, 0.4008, 0.3195, 0.4008, 0.3195, 0.4008, 0.3195, 0.4008, 0.3195, 0.4008, 0.3195, 0.4008, 0.3195, 0.4008, 0.3195, 0.4008, 0.3195, 0.4008, 0.3195, 0.5616, 0.852, 0.5616, 0.852, 0.5616, 0.852, 0.5616, 0.852, 0.5616, 0.852, 0.5616, 0.852, 0.5616, 0.852, 0.5616, 0.852, 0.5616, 0.852, 0.5616, 0.852, 0.5616, 0.852, 0.5616, 0.852, 0.5616, 0.852, 0.5616, 0.852, 0.5616, 0.852, 0.5616, 0.852, 0.5616, 0.852, 0.5616, 0.852, 0.5616, 0.852, 0.5616, 0.852])
me_cube_014.materials.append(mat_lowpoly_img_texture)
me_cube_014.use_remesh_fix_poles = True
me_cube_014.use_remesh_preserve_attributes = False
me_cube_014.use_mirror_vertex_groups = False
me_cube_014.update()
me_cube_015 = bpy.data.meshes.new('Cube.015')
me_cube_015.from_pydata([(-0.08129, -0.04432, -5.085e-08), (-0.08129, -0.04432, 0.01773), (-0.08129, 0.04432, -5.085e-08), (-0.08129, 0.04432, 0.01773), (0.04432, -0.04432, -5.085e-08), (0.04432, -0.04432, 0.01773), (0.04432, 0.04432, -5.085e-08), (0.04432, 0.04432, 0.01773), (0.04432, 0.03817, 0.01379), (-0.08129, -0.04432, 0.00394), (0.04432, 0.03817, 0.00394), (-0.08129, 0.03817, 0.01379), (0.04432, -0.04432, 0.00394), (0.04432, -0.04432, 0.01379), (-0.08129, -0.04432, 0.01379), (-0.08129, 0.03817, 0.00394), (0.04132, -0.04132, 0.00394), (-0.07829, -0.04132, 0.00394), (0.04132, -0.04132, 0.01379), (-0.07829, -0.04132, 0.01379), (0.04007, 0.03817, 0.00394), (0.04007, 0.03817, 0.01379), (-0.07705, 0.03817, 0.00394), (-0.07705, 0.03817, 0.01379)], [], [(13, 5, 1, 14), (2, 6, 4, 0), (4, 12, 9, 0), (2, 3, 7, 6), (15, 11, 14, 1, 3, 2, 0, 9), (7, 5, 13, 8, 10, 12, 4, 6), (7, 3, 1, 5), (9, 12, 16, 17), (10, 8, 21, 20), (12, 10, 20, 16), (16, 18, 19, 17), (20, 21, 18, 16), (17, 19, 23, 22), (11, 15, 22, 23), (15, 9, 17, 22), (8, 13, 18, 21), (13, 14, 19, 18), (14, 11, 23, 19)])
_uv = me_cube_015.uv_layers.new(name='UVMap')
_uv.uv.foreach_set('vector', [0.2024, 0.3746, 0.2024, 0.3746, 0.2024, 0.3746, 0.2024, 0.3746, 0.2024, 0.3746, 0.2024, 0.3746, 0.2024, 0.3746, 0.2024, 0.3746, 0.2024, 0.3746, 0.2024, 0.3746, 0.2024, 0.3746, 0.2024, 0.3746, 0.2024, 0.3746, 0.2024, 0.3746, 0.2024, 0.3746, 0.2024, 0.3746, 0.2024, 0.3746, 0.2024, 0.3746, 0.2024, 0.3746, 0.2024, 0.3746, 0.2024, 0.3746, 0.2024, 0.3746, 0.2024, 0.3746, 0.2024, 0.3746, 0.2024, 0.3746, 0.2024, 0.3746, 0.2024, 0.3746, 0.2024, 0.3746, 0.2024, 0.3746, 0.2024, 0.3746, 0.2024, 0.3746, 0.2024, 0.3746, 0.2024, 0.3746, 0.2024, 0.3746, 0.2024, 0.3746, 0.2024, 0.3746, 0.2024, 0.3746, 0.2024, 0.3746, 0.2024, 0.3746, 0.2024, 0.3746, 0.2024, 0.3746, 0.2024, 0.3746, 0.2024, 0.3746, 0.2024, 0.3746, 0.2024, 0.3746, 0.2024, 0.3746, 0.2024, 0.3746, 0.2024, 0.3746, 0.5992, 0.3181, 0.5992, 0.3181, 0.5992, 0.3181, 0.5992, 0.3181, 0.5992, 0.3181, 0.5992, 0.3181, 0.5992, 0.3181, 0.5992, 0.3181, 0.5992, 0.3181, 0.5992, 0.3181, 0.5992, 0.3181, 0.5992, 0.3181, 0.2024, 0.3746, 0.2024, 0.3746, 0.2024, 0.3746, 0.2024, 0.3746, 0.2024, 0.3746, 0.2024, 0.3746, 0.2024, 0.3746, 0.2024, 0.3746, 0.2024, 0.3746, 0.2024, 0.3746, 0.2024, 0.3746, 0.2024, 0.3746, 0.2024, 0.3746, 0.2024, 0.3746, 0.2024, 0.3746, 0.2024, 0.3746, 0.2024, 0.3746, 0.2024, 0.3746, 0.2024, 0.3746, 0.2024, 0.3746])
me_cube_015.materials.append(mat_lowpoly_img_texture)
me_cube_015.use_remesh_fix_poles = True
me_cube_015.use_remesh_preserve_attributes = False
me_cube_015.use_mirror_vertex_groups = False
me_cube_015.update()
me_cube_016 = bpy.data.meshes.new('Cube.016')
me_cube_016.from_pydata([(-0.08129, -0.04432, -5.085e-08), (-0.08129, -0.04432, 0.01773), (-0.08129, 0.04432, -5.085e-08), (-0.08129, 0.04432, 0.01773), (0.04432, -0.04432, -5.085e-08), (0.04432, -0.04432, 0.01773), (0.04432, 0.04432, -5.085e-08), (0.04432, 0.04432, 0.01773), (0.04432, 0.03817, 0.01379), (-0.08129, -0.04432, 0.00394), (0.04432, 0.03817, 0.00394), (-0.08129, 0.03817, 0.01379), (0.04432, -0.04432, 0.00394), (0.04432, -0.04432, 0.01379), (-0.08129, -0.04432, 0.01379), (-0.08129, 0.03817, 0.00394), (0.04132, -0.04132, 0.00394), (-0.07829, -0.04132, 0.00394), (0.04132, -0.04132, 0.01379), (-0.07829, -0.04132, 0.01379), (0.04007, 0.03817, 0.00394), (0.04007, 0.03817, 0.01379), (-0.07705, 0.03817, 0.00394), (-0.07705, 0.03817, 0.01379)], [], [(13, 5, 1, 14), (2, 6, 4, 0), (4, 12, 9, 0), (2, 3, 7, 6), (15, 11, 14, 1, 3, 2, 0, 9), (7, 5, 13, 8, 10, 12, 4, 6), (7, 3, 1, 5), (9, 12, 16, 17), (10, 8, 21, 20), (12, 10, 20, 16), (16, 18, 19, 17), (20, 21, 18, 16), (17, 19, 23, 22), (11, 15, 22, 23), (15, 9, 17, 22), (8, 13, 18, 21), (13, 14, 19, 18), (14, 11, 23, 19)])
_uv = me_cube_016.uv_layers.new(name='UVMap')
_uv.uv.foreach_set('vector', [0.4008, 0.7604, 0.4008, 0.7604, 0.4008, 0.7604, 0.4008, 0.7604, 0.4008, 0.7604, 0.4008, 0.7604, 0.4008, 0.7604, 0.4008, 0.7604, 0.4008, 0.7604, 0.4008, 0.7604, 0.4008, 0.7604, 0.4008, 0.7604, 0.4008, 0.7604, 0.4008, 0.7604, 0.4008, 0.7604, 0.4008, 0.7604, 0.4008, 0.7604, 0.4008, 0.7604, 0.4008, 0.7604, 0.4008, 0.7604, 0.4008, 0.7604, 0.4008, 0.7604, 0.4008, 0.7604, 0.4008, 0.7604, 0.4008, 0.7604, 0.4008, 0.7604, 0.4008, 0.7604, 0.4008, 0.7604, 0.4008, 0.7604, 0.4008, 0.7604, 0.4008, 0.7604, 0.4008, 0.7604, 0.4008, 0.7604, 0.4008, 0.7604, 0.4008, 0.7604, 0.4008, 0.7604, 0.4008, 0.7604, 0.4008, 0.7604, 0.4008, 0.7604, 0.4008, 0.7604, 0.4008, 0.7604, 0.4008, 0.7604, 0.4008, 0.7604, 0.4008, 0.7604, 0.4008, 0.7604, 0.4008, 0.7604, 0.4008, 0.7604, 0.4008, 0.7604, 0.5992, 0.3181, 0.5992, 0.3181, 0.5992, 0.3181, 0.5992, 0.3181, 0.5992, 0.3181, 0.5992, 0.3181, 0.5992, 0.3181, 0.5992, 0.3181, 0.5992, 0.3181, 0.5992, 0.3181, 0.5992, 0.3181, 0.5992, 0.3181, 0.4008, 0.7604, 0.4008, 0.7604, 0.4008, 0.7604, 0.4008, 0.7604, 0.4008, 0.7604, 0.4008, 0.7604, 0.4008, 0.7604, 0.4008, 0.7604, 0.4008, 0.7604, 0.4008, 0.7604, 0.4008, 0.7604, 0.4008, 0.7604, 0.4008, 0.7604, 0.4008, 0.7604, 0.4008, 0.7604, 0.4008, 0.7604, 0.4008, 0.7604, 0.4008, 0.7604, 0.4008, 0.7604, 0.4008, 0.7604])
me_cube_016.materials.append(mat_lowpoly_img_texture)
me_cube_016.use_remesh_fix_poles = True
me_cube_016.use_remesh_preserve_attributes = False
me_cube_016.use_mirror_vertex_groups = False
me_cube_016.update()
me_cube_017 = bpy.data.meshes.new('Cube.017')
me_cube_017.from_pydata([(-0.08129, -0.04432, -5.085e-08), (-0.08129, -0.04432, 0.01773), (-0.08129, 0.04432, -5.085e-08), (-0.08129, 0.04432, 0.01773), (0.04432, -0.04432, -5.085e-08), (0.04432, -0.04432, 0.01773), (0.04432, 0.04432, -5.085e-08), (0.04432, 0.04432, 0.01773), (0.04432, 0.03817, 0.01379), (-0.08129, -0.04432, 0.00394), (0.04432, 0.03817, 0.00394), (-0.08129, 0.03817, 0.01379), (0.04432, -0.04432, 0.00394), (0.04432, -0.04432, 0.01379), (-0.08129, -0.04432, 0.01379), (-0.08129, 0.03817, 0.00394), (0.04132, -0.04132, 0.00394), (-0.07829, -0.04132, 0.00394), (0.04132, -0.04132, 0.01379), (-0.07829, -0.04132, 0.01379), (0.04007, 0.03817, 0.00394), (0.04007, 0.03817, 0.01379), (-0.07705, 0.03817, 0.00394), (-0.07705, 0.03817, 0.01379)], [], [(13, 5, 1, 14), (2, 6, 4, 0), (4, 12, 9, 0), (15, 11, 14, 1, 3, 2, 0, 9), (2, 3, 7, 6), (7, 5, 13, 8, 10, 12, 4, 6), (7, 3, 1, 5), (9, 12, 16, 17), (10, 8, 21, 20), (12, 10, 20, 16), (16, 18, 19, 17), (20, 21, 18, 16), (17, 19, 23, 22), (11, 15, 22, 23), (15, 9, 17, 22), (8, 13, 18, 21), (13, 14, 19, 18), (14, 11, 23, 19)])
_uv = me_cube_017.uv_layers.new(name='UVMap')
_uv.uv.foreach_set('vector', [0.3512, 0.8514, 0.3512, 0.8514, 0.3512, 0.8514, 0.3512, 0.8514, 0.3512, 0.8514, 0.3512, 0.8514, 0.3512, 0.8514, 0.3512, 0.8514, 0.3512, 0.8514, 0.3512, 0.8514, 0.3512, 0.8514, 0.3512, 0.8514, 0.3512, 0.8514, 0.3512, 0.8514, 0.3512, 0.8514, 0.3512, 0.8514, 0.3512, 0.8514, 0.3512, 0.8514, 0.3512, 0.8514, 0.3512, 0.8514, 0.3512, 0.8514, 0.3512, 0.8514, 0.3512, 0.8514, 0.3512, 0.8514, 0.3512, 0.8514, 0.3512, 0.8514, 0.3512, 0.8514, 0.3512, 0.8514, 0.3512, 0.8514, 0.3512, 0.8514, 0.3512, 0.8514, 0.3512, 0.8514, 0.3512, 0.8514, 0.3512, 0.8514, 0.3512, 0.8514, 0.3512, 0.8514, 0.3512, 0.8514, 0.3512, 0.8514, 0.3512, 0.8514, 0.3512, 0.8514, 0.3512, 0.8514, 0.3512, 0.8514, 0.3512, 0.8514, 0.3512, 0.8514, 0.3512, 0.8514, 0.3512, 0.8514, 0.3512, 0.8514, 0.3512, 0.8514, 0.3016, 0.3167, 0.3016, 0.3167, 0.3016, 0.3167, 0.3016, 0.3167, 0.3016, 0.3167, 0.3016, 0.3167, 0.3016, 0.3167, 0.3016, 0.3167, 0.3016, 0.3167, 0.3016, 0.3167, 0.3016, 0.3167, 0.3016, 0.3167, 0.3512, 0.8514, 0.3512, 0.8514, 0.3512, 0.8514, 0.3512, 0.8514, 0.3512, 0.8514, 0.3512, 0.8514, 0.3512, 0.8514, 0.3512, 0.8514, 0.3512, 0.8514, 0.3512, 0.8514, 0.3512, 0.8514, 0.3512, 0.8514, 0.3512, 0.8514, 0.3512, 0.8514, 0.3512, 0.8514, 0.3512, 0.8514, 0.3512, 0.8514, 0.3512, 0.8514, 0.3512, 0.8514, 0.3512, 0.8514])
me_cube_017.materials.append(mat_lowpoly_img_texture)
me_cube_017.use_remesh_fix_poles = True
me_cube_017.use_remesh_preserve_attributes = False
me_cube_017.use_mirror_vertex_groups = False
me_cube_017.update()
me_cube_018 = bpy.data.meshes.new('Cube.018')
me_cube_018.from_pydata([(-0.08129, -0.04432, -5.085e-08), (-0.08129, -0.04432, 0.01773), (-0.08129, 0.04432, -5.085e-08), (-0.08129, 0.04432, 0.01773), (0.04432, -0.04432, -5.085e-08), (0.04432, -0.04432, 0.01773), (0.04432, 0.04432, -5.085e-08), (0.04432, 0.04432, 0.01773), (0.04432, 0.03817, 0.01379), (-0.08129, -0.04432, 0.00394), (0.04432, 0.03817, 0.00394), (-0.08129, 0.03817, 0.01379), (0.04432, -0.04432, 0.00394), (0.04432, -0.04432, 0.01379), (-0.08129, -0.04432, 0.01379), (-0.08129, 0.03817, 0.00394), (0.04132, -0.04132, 0.00394), (-0.07829, -0.04132, 0.00394), (0.04132, -0.04132, 0.01379), (-0.07829, -0.04132, 0.01379), (0.04007, 0.03817, 0.00394), (0.04007, 0.03817, 0.01379), (-0.07705, 0.03817, 0.00394), (-0.07705, 0.03817, 0.01379)], [], [(13, 5, 1, 14), (2, 6, 4, 0), (4, 12, 9, 0), (15, 11, 14, 1, 3, 2, 0, 9), (2, 3, 7, 6), (7, 5, 13, 8, 10, 12, 4, 6), (7, 3, 1, 5), (9, 12, 16, 17), (10, 8, 21, 20), (12, 10, 20, 16), (16, 18, 19, 17), (20, 21, 18, 16), (17, 19, 23, 22), (11, 15, 22, 23), (15, 9, 17, 22), (8, 13, 18, 21), (13, 14, 19, 18), (14, 11, 23, 19)])
_uv = me_cube_018.uv_layers.new(name='UVMap')
_uv.uv.foreach_set('vector', [0.3512, 0.5083, 0.3512, 0.5083, 0.3512, 0.5083, 0.3512, 0.5083, 0.3512, 0.5083, 0.3512, 0.5083, 0.3512, 0.5083, 0.3512, 0.5083, 0.3512, 0.5083, 0.3512, 0.5083, 0.3512, 0.5083, 0.3512, 0.5083, 0.3512, 0.5083, 0.3512, 0.5083, 0.3512, 0.5083, 0.3512, 0.5083, 0.3512, 0.5083, 0.3512, 0.5083, 0.3512, 0.5083, 0.3512, 0.5083, 0.3512, 0.5083, 0.3512, 0.5083, 0.3512, 0.5083, 0.3512, 0.5083, 0.3512, 0.5083, 0.3512, 0.5083, 0.3512, 0.5083, 0.3512, 0.5083, 0.3512, 0.5083, 0.3512, 0.5083, 0.3512, 0.5083, 0.3512, 0.5083, 0.3512, 0.5083, 0.3512, 0.5083, 0.3512, 0.5083, 0.3512, 0.5083, 0.3512, 0.5083, 0.3512, 0.5083, 0.3512, 0.5083, 0.3512, 0.5083, 0.3512, 0.5083, 0.3512, 0.5083, 0.3512, 0.5083, 0.3512, 0.5083, 0.3512, 0.5083, 0.3512, 0.5083, 0.3512, 0.5083, 0.3512, 0.5083, 0.3016, 0.3167, 0.3016, 0.3167, 0.3016, 0.3167, 0.3016, 0.3167, 0.3016, 0.3167, 0.3016, 0.3167, 0.3016, 0.3167, 0.3016, 0.3167, 0.3016, 0.3167, 0.3016, 0.3167, 0.3016, 0.3167, 0.3016, 0.3167, 0.3512, 0.5083, 0.3512, 0.5083, 0.3512, 0.5083, 0.3512, 0.5083, 0.3512, 0.5083, 0.3512, 0.5083, 0.3512, 0.5083, 0.3512, 0.5083, 0.3512, 0.5083, 0.3512, 0.5083, 0.3512, 0.5083, 0.3512, 0.5083, 0.3512, 0.5083, 0.3512, 0.5083, 0.3512, 0.5083, 0.3512, 0.5083, 0.3512, 0.5083, 0.3512, 0.5083, 0.3512, 0.5083, 0.3512, 0.5083])
me_cube_018.materials.append(mat_lowpoly_img_texture)
me_cube_018.use_remesh_fix_poles = True
me_cube_018.use_remesh_preserve_attributes = False
me_cube_018.use_mirror_vertex_groups = False
me_cube_018.update()
me_cylinder_001 = bpy.data.meshes.new('Cylinder.001')
me_cylinder_001.from_pydata([(1.192e-07, 0.02851, -2.421e-08), (1.201e-07, 0.02841, 0.05), (0.02346, 0.01722, -2.421e-08), (0.02338, 0.01716, 0.05), (0.02925, -0.008161, -2.421e-08), (0.02915, -0.008138, 0.05), (0.01302, -0.02851, -2.421e-08), (0.01297, -0.02842, 0.05), (-0.01302, -0.02851, -2.421e-08), (-0.01297, -0.02842, 0.05), (-0.02925, -0.008161, -2.421e-08), (-0.02915, -0.008138, 0.05), (-0.02345, 0.01722, -2.421e-08), (-0.02337, 0.01716, 0.05), (0.03067, 0.02297, 0.05), (1.196e-07, 0.03774, 0.05), (0.03824, -0.01021, 0.05), (0.01702, -0.03683, 0.05), (-0.01702, -0.03683, 0.05), (-0.03824, -0.01021, 0.05), (-0.03067, 0.02297, 0.05), (0.02114, 0.01537, 0.01982), (1.199e-07, 0.02555, 0.01982), (0.02636, -0.007502, 0.01982), (0.01173, -0.02585, 0.01982), (-0.01173, -0.02585, 0.01982), (-0.02636, -0.007502, 0.01982), (-0.02114, 0.01537, 0.01982), (0.007838, 0.00308, 0.04103), (0.009774, -0.003115, 0.04103), (-0.007838, 0.00308, 0.04103), (0.001322, 0.007183, 0.04103), (-0.004267, -0.008804, 0.04103), (-0.008011, -0.004729, 0.04103), (0.004433, -0.008804, 0.04103), (0.01261, -0.02767, 0.04119), (-0.01261, -0.02767, 0.04119), (-0.02833, -0.007953, 0.04119), (-0.02272, 0.01664, 0.04119), (1.2e-07, 0.02758, 0.04119), (0.02272, 0.01664, 0.04119), (0.02833, -0.007953, 0.04119), (0.007838, 0.00214, 0.06738), (0.009774, -0.004049, 0.06765), (-0.007838, 0.00214, 0.06738), (0.001322, 0.006241, 0.06726), (-0.004267, -0.008804, 0.0673), (-0.008011, -0.004729, 0.0673), (0.004433, -0.008804, 0.0673), (-0.008806, -1.752e-05, 0.04103), (-0.008806, -0.0009544, 0.06752), (-0.007748, 0.002087, 0.087), (-0.00691, 0.004086, 0.08508), (0.001205, 0.007212, 0.08337), (0.006676, 0.004086, 0.08508), (0.008354, 8.812e-05, 0.08892), (0.003326, -0.008849, 0.07913), (-0.003727, -0.008849, 0.07913), (0.007641, -0.004861, 0.08265), (-0.006778, -0.005923, 0.08151), (-0.007422, -0.002825, 0.08484), (0.002257, -0.01039, 0.08398), (-0.003251, -0.01039, 0.08398), (0.005608, -0.00825, 0.08817), (-0.005651, -0.008712, 0.08681), (-0.006155, -0.007364, 0.09078), (0.001589, -0.01517, 0.08865), (-0.003073, -0.01517, 0.08865), (0.004495, -0.01463, 0.09254), (-0.005035, -0.0148, 0.09127), (-0.005461, -0.01429, 0.09496), (-0.006436, 0.008734, 0.09336), (-0.005669, 0.008494, 0.09042), (0.001251, 0.009042, 0.08797), (0.005378, 0.007179, 0.0908), (0.006574, 0.007334, 0.09678), (-0.004693, 0.012, 0.09406), (-0.004185, 0.011, 0.0917), (0.001453, 0.011, 0.08973), (0.004499, 0.009971, 0.092), (0.005627, 0.01171, 0.09681), (-0.002379, 0.01547, 0.0927), (-0.002057, 0.01484, 0.0912), (0.0006785, 0.01398, 0.08995), (0.003446, 0.01418, 0.09139), (0.004161, 0.01528, 0.09443), (0.0005795, -0.01832, 0.0903), (-0.002625, -0.01832, 0.0903), (0.002577, -0.01795, 0.09297), (-0.003973, -0.01807, 0.0921), (-0.004266, -0.01772, 0.09464)], [], [(0, 15, 14, 2), (2, 14, 16, 4), (4, 16, 17, 6), (6, 17, 18, 8), (8, 18, 19, 10), (41, 40, 21, 23), (10, 19, 20, 12), (12, 20, 15, 0), (0, 2, 4, 6, 8, 10, 12), (1, 3, 14, 15), (3, 5, 16, 14), (5, 7, 17, 16), (7, 9, 18, 17), (9, 11, 19, 18), (11, 13, 20, 19), (13, 1, 15, 20), (21, 22, 27, 26, 25, 24, 23), (39, 38, 27, 22), (37, 36, 25, 26), (35, 41, 23, 24), (40, 39, 22, 21), (38, 37, 26, 27), (36, 35, 24, 25), (9, 7, 35, 36), (13, 11, 37, 38), (3, 1, 39, 40), (7, 5, 41, 35), (11, 9, 36, 37), (1, 13, 38, 39), (5, 3, 40, 41), (31, 30, 44, 45), (34, 32, 36, 35), (33, 49, 30, 38, 37), (31, 28, 40, 39), (29, 34, 35, 41), (32, 33, 37, 36), (30, 31, 39, 38), (28, 29, 41, 40), (50, 43, 55, 51), (34, 29, 43, 48), (49, 33, 47, 50), (29, 28, 42, 43), (33, 32, 46, 47), (28, 31, 45, 42), (32, 34, 48, 46), (30, 49, 50, 44), (47, 46, 57, 59), (43, 50, 60, 58), (51, 55, 75, 71), (43, 42, 54, 55), (42, 45, 53, 54), (45, 44, 52, 53), (44, 50, 51, 52), (56, 58, 63, 61), (60, 59, 64, 65), (50, 47, 59, 60), (46, 48, 56, 57), (48, 43, 58, 56), (64, 62, 67, 69), (63, 65, 70, 68), (58, 60, 65, 63), (59, 57, 62, 64), (57, 56, 61, 62), (70, 69, 89, 90), (67, 66, 86, 87), (62, 61, 66, 67), (65, 64, 69, 70), (61, 63, 68, 66), (74, 73, 78, 79), (53, 52, 72, 73), (52, 51, 71, 72), (55, 54, 74, 75), (54, 53, 73, 74), (78, 77, 82, 83), (71, 75, 80, 76), (73, 72, 77, 78), (72, 71, 76, 77), (75, 74, 79, 80), (81, 85, 84, 83, 82), (77, 76, 81, 82), (80, 79, 84, 85), (79, 78, 83, 84), (76, 80, 85, 81), (88, 90, 89, 86), (87, 86, 89), (66, 68, 88, 86), (68, 70, 90, 88), (69, 67, 87, 89)])
_uv = me_cylinder_001.uv_layers.new(name='UVMap')
_uv.uv.foreach_set('vector', [0.5992, 0.6461, 0.5992, 0.6461, 0.5992, 0.6461, 0.5992, 0.6461, 0.5992, 0.6461, 0.5992, 0.6461, 0.5992, 0.6461, 0.5992, 0.6461, 0.5992, 0.6461, 0.5992, 0.6461, 0.5992, 0.6461, 0.5992, 0.6461, 0.5992, 0.6461, 0.5992, 0.6461, 0.5992, 0.6461, 0.5992, 0.6461, 0.5992, 0.6461, 0.5992, 0.6461, 0.5992, 0.6461, 0.5992, 0.6461, 0.3016, 0.376, 0.3016, 0.376, 0.3016, 0.376, 0.3016, 0.376, 0.5992, 0.6461, 0.5992, 0.6461, 0.5992, 0.6461, 0.5992, 0.6461, 0.5992, 0.6461, 0.5992, 0.6461, 0.5992, 0.6461, 0.5992, 0.6461, 0.3016, 0.376, 0.3016, 0.376, 0.3016, 0.376, 0.3016, 0.376, 0.3016, 0.376, 0.3016, 0.376, 0.3016, 0.376, 0.5992, 0.6461, 0.5992, 0.6461, 0.5992, 0.6461, 0.5992, 0.6461, 0.5992, 0.6461, 0.5992, 0.6461, 0.5992, 0.6461, 0.5992, 0.6461, 0.5992, 0.6461, 0.5992, 0.6461, 0.5992, 0.6461, 0.5992, 0.6461, 0.5992, 0.6461, 0.5992, 0.6461, 0.5992, 0.6461, 0.5992, 0.6461, 0.5992, 0.6461, 0.5992, 0.6461, 0.5992, 0.6461, 0.5992, 0.6461, 0.5992, 0.6461, 0.5992, 0.6461, 0.5992, 0.6461, 0.5992, 0.6461, 0.5992, 0.6461, 0.5992, 0.6461, 0.5992, 0.6461, 0.5992, 0.6461, 0.5992, 0.6461, 0.5992, 0.6461, 0.5992, 0.6461, 0.5992, 0.6461, 0.5992, 0.6461, 0.5992, 0.6461, 0.5992, 0.6461, 0.3016, 0.376, 0.3016, 0.376, 0.3016, 0.376, 0.3016, 0.376, 0.3016, 0.376, 0.3016, 0.376, 0.3016, 0.376, 0.3016, 0.376, 0.3016, 0.376, 0.3016, 0.376, 0.3016, 0.376, 0.3016, 0.376, 0.3016, 0.376, 0.3016, 0.376, 0.3016, 0.376, 0.3016, 0.376, 0.3016, 0.376, 0.3016, 0.376, 0.3016, 0.376, 0.3016, 0.376, 0.3016, 0.376, 0.3016, 0.376, 0.3016, 0.376, 0.3016, 0.376, 0.5992, 0.6461, 0.5992, 0.6461, 0.5992, 0.6461, 0.5992, 0.6461, 0.5992, 0.6461, 0.5992, 0.6461, 0.5992, 0.6461, 0.5992, 0.6461, 0.5992, 0.6461, 0.5992, 0.6461, 0.5992, 0.6461, 0.5992, 0.6461, 0.5992, 0.6461, 0.5992, 0.6461, 0.5992, 0.6461, 0.5992, 0.6461, 0.5992, 0.6461, 0.5992, 0.6461, 0.5992, 0.6461, 0.5992, 0.6461, 0.5992, 0.6461, 0.5992, 0.6461, 0.5992, 0.6461, 0.5992, 0.6461, 0.5992, 0.6461, 0.5992, 0.6461, 0.5992, 0.6461, 0.5992, 0.6461, 0.3016, 0.376, 0.3016, 0.376, 0.3016, 0.376, 0.3016, 0.376, 0.252, 0.1776, 0.252, 0.1776, 0.252, 0.1776, 0.252, 0.1776, 0.252, 0.1776, 0.252, 0.1776, 0.252, 0.1776, 0.252, 0.1776, 0.252, 0.1776, 0.252, 0.1776, 0.252, 0.1776, 0.252, 0.1776, 0.252, 0.1776, 0.252, 0.1776, 0.252, 0.1776, 0.252, 0.1776, 0.252, 0.1776, 0.252, 0.1776, 0.252, 0.1776, 0.252, 0.1776, 0.252, 0.1776, 0.252, 0.1776, 0.252, 0.1776, 0.252, 0.1776, 0.252, 0.1776, 0.252, 0.1776, 0.252, 0.1776, 0.252, 0.1776, 0.252, 0.1776, 0.3016, 0.376, 0.3016, 0.376, 0.3016, 0.376, 0.3016, 0.376, 0.3016, 0.376, 0.3016, 0.376, 0.3016, 0.376, 0.3016, 0.376, 0.3016, 0.376, 0.3016, 0.376, 0.3016, 0.376, 0.3016, 0.376, 0.3016, 0.376, 0.3016, 0.376, 0.3016, 0.376, 0.3016, 0.376, 0.3016, 0.376, 0.3016, 0.376, 0.3016, 0.376, 0.3016, 0.376, 0.3016, 0.376, 0.3016, 0.376, 0.3016, 0.376, 0.3016, 0.376, 0.3016, 0.376, 0.3016, 0.376, 0.3016, 0.376, 0.3016, 0.376, 0.3016, 0.376, 0.3016, 0.376, 0.3016, 0.376, 0.3016, 0.376, 0.3016, 0.376, 0.3016, 0.376, 0.3016, 0.376, 0.3016, 0.376, 0.3016, 0.376, 0.3016, 0.376, 0.3016, 0.376, 0.3016, 0.376, 0.3016, 0.376, 0.3016, 0.376, 0.3016, 0.376, 0.3016, 0.376, 0.3016, 0.376, 0.3016, 0.376, 0.3016, 0.376, 0.3016, 0.376, 0.3016, 0.376, 0.3016, 0.376, 0.3016, 0.376, 0.3016, 0.376, 0.3016, 0.376, 0.3016, 0.376, 0.3016, 0.376, 0.3016, 0.376, 0.3016, 0.376, 0.3016, 0.376, 0.3016, 0.376, 0.3016, 0.376, 0.3016, 0.376, 0.3016, 0.376, 0.3016, 0.376, 0.3016, 0.376, 0.3016, 0.376, 0.3016, 0.376, 0.3016, 0.376, 0.3016, 0.376, 0.3016, 0.376, 0.3016, 0.376, 0.3016, 0.376, 0.3016, 0.376, 0.3016, 0.376, 0.3016, 0.376, 0.3016, 0.376, 0.3016, 0.376, 0.3016, 0.376, 0.3016, 0.376, 0.3016, 0.376, 0.3016, 0.376, 0.3016, 0.376, 0.3016, 0.376, 0.3016, 0.376, 0.3016, 0.376, 0.3016, 0.376, 0.3016, 0.376, 0.3016, 0.376, 0.3016, 0.376, 0.3016, 0.376, 0.3016, 0.376, 0.3016, 0.376, 0.3016, 0.376, 0.3016, 0.376, 0.3016, 0.376, 0.3016, 0.376, 0.3016, 0.376, 0.3016, 0.376, 0.3016, 0.376, 0.3016, 0.376, 0.3016, 0.376, 0.3016, 0.376, 0.3016, 0.376, 0.3016, 0.376, 0.3016, 0.376, 0.3016, 0.376, 0.3016, 0.376, 0.3016, 0.376, 0.3016, 0.376, 0.3016, 0.376, 0.3016, 0.376, 0.3016, 0.376, 0.3016, 0.376, 0.3016, 0.376, 0.3016, 0.376, 0.3016, 0.376, 0.3016, 0.376, 0.3016, 0.376, 0.3016, 0.376, 0.3016, 0.376, 0.3016, 0.376, 0.3016, 0.376, 0.3016, 0.376, 0.3016, 0.376, 0.3016, 0.376, 0.3016, 0.376, 0.3016, 0.376, 0.3016, 0.376, 0.3016, 0.376, 0.3016, 0.376, 0.3016, 0.376, 0.3016, 0.376, 0.3016, 0.376, 0.3016, 0.376, 0.3016, 0.376, 0.3016, 0.376, 0.3016, 0.376, 0.3016, 0.376, 0.3016, 0.376, 0.3016, 0.376, 0.3016, 0.376, 0.3016, 0.376, 0.3016, 0.376, 0.3016, 0.376, 0.3016, 0.376, 0.3016, 0.376, 0.3016, 0.376, 0.3016, 0.376, 0.3016, 0.376, 0.3016, 0.376, 0.3016, 0.376, 0.3016, 0.376, 0.3016, 0.376, 0.3016, 0.376, 0.3016, 0.376, 0.3016, 0.376, 0.3016, 0.376, 0.3016, 0.376, 0.3016, 0.376, 0.3016, 0.376, 0.3016, 0.376, 0.3016, 0.376, 0.3016, 0.376, 0.3016, 0.376, 0.3016, 0.376, 0.3016, 0.376, 0.3016, 0.376, 0.3016, 0.376, 0.3016, 0.376, 0.3016, 0.376, 0.3016, 0.376, 0.3016, 0.376, 0.3016, 0.376, 0.3016, 0.376, 0.3016, 0.376, 0.3016, 0.376, 0.3016, 0.376, 0.3016, 0.376, 0.3016, 0.376, 0.3016, 0.376, 0.3016, 0.376, 0.3016, 0.376, 0.3016, 0.376, 0.3016, 0.376, 0.3016, 0.376, 0.3016, 0.376, 0.3016, 0.376, 0.3016, 0.376, 0.3016, 0.376, 0.3016, 0.376, 0.3016, 0.376, 0.3016, 0.376, 0.3016, 0.376, 0.3016, 0.376, 0.3016, 0.376, 0.3016, 0.376, 0.3016, 0.376, 0.3016, 0.376, 0.3016, 0.376, 0.3016, 0.376, 0.3016, 0.376])
me_cylinder_001.materials.append(mat_lowpoly_img_texture)
me_cylinder_001.use_remesh_fix_poles = True
me_cylinder_001.use_remesh_preserve_attributes = False
me_cylinder_001.use_mirror_vertex_groups = False
me_cylinder_001.update()
me_plane_005 = bpy.data.meshes.new('Plane.005')
me_plane_005.from_pydata([(-0.7404, -0.1, 0.0), (0.7404, -0.1, 0.0), (-0.7404, 0.1, 0.0), (0.7404, 0.1, 0.0), (-0.7404, 0.1, 0.1116), (-0.7404, -0.1, 0.1116), (0.7404, -0.1, 0.1116), (0.7404, 0.1, 0.1116)], [], [(0, 2, 3, 1), (5, 6, 7, 4), (1, 3, 7, 6), (2, 0, 5, 4), (3, 2, 4, 7), (0, 1, 6, 5)])
_uv = me_plane_005.uv_layers.new(name='UVMap')
_uv.uv.foreach_set('vector', [0.2024, 0.2961, 0.2024, 0.2961, 0.2024, 0.2961, 0.2024, 0.2961, 0.2024, 0.2961, 0.2024, 0.2961, 0.2024, 0.2961, 0.2024, 0.2961, 0.2024, 0.2961, 0.2024, 0.2961, 0.2024, 0.2961, 0.2024, 0.2961, 0.2024, 0.2961, 0.2024, 0.2961, 0.2024, 0.2961, 0.2024, 0.2961, 0.2024, 0.2961, 0.2024, 0.2961, 0.2024, 0.2961, 0.2024, 0.2961, 0.2024, 0.2961, 0.2024, 0.2961, 0.2024, 0.2961, 0.2024, 0.2961])
me_plane_005.materials.append(mat_lowpoly_img_texture)
me_plane_005.use_remesh_fix_poles = True
me_plane_005.use_remesh_preserve_attributes = False
me_plane_005.use_mirror_vertex_groups = False
me_plane_005.update()
me_plane_006 = bpy.data.meshes.new('Plane.006')
me_plane_006.from_pydata([(-0.682, -0.03864, -0.124), (0.6734, -0.03864, -0.124), (-0.682, 0.04422, -0.02921), (0.6734, 0.04422, -0.02921), (-0.682, 0.05767, -0.04539), (-0.682, -0.02519, -0.1402), (0.6734, -0.02519, -0.1402), (0.6734, 0.05767, -0.04539)], [], [(0, 1, 3, 2), (5, 4, 7, 6), (2, 3, 7, 4), (1, 0, 5, 6), (3, 1, 6, 7), (0, 2, 4, 5)])
_uv = me_plane_006.uv_layers.new(name='UVMap')
_uv.uv.foreach_set('vector', [0.2101, 0.2389, 0.2101, 0.2389, 0.2101, 0.2389, 0.2101, 0.2389, 0.2101, 0.2389, 0.2101, 0.2389, 0.2101, 0.2389, 0.2101, 0.2389, 0.2101, 0.2389, 0.2101, 0.2389, 0.2101, 0.2389, 0.2101, 0.2389, 0.2101, 0.2389, 0.2101, 0.2389, 0.2101, 0.2389, 0.2101, 0.2389, 0.2101, 0.2389, 0.2101, 0.2389, 0.2101, 0.2389, 0.2101, 0.2389, 0.2101, 0.2389, 0.2101, 0.2389, 0.2101, 0.2389, 0.2101, 0.2389])
me_plane_006.materials.append(mat_lowpoly_img_texture)
me_plane_006.use_remesh_fix_poles = True
me_plane_006.use_remesh_preserve_attributes = False
me_plane_006.use_mirror_vertex_groups = False
me_plane_006.update()
me_cube_019 = bpy.data.meshes.new('Cube.019')
me_cube_019.from_pydata([(-0.05, -0.05, -0.05), (-0.05, -0.05, 0.05), (-0.05, 0.05, -0.05), (-0.05, 0.05, 0.05), (0.05, -0.05, -0.05), (0.05, -0.05, 0.05), (0.05, 0.05, -0.05), (0.05, 0.05, 0.05)], [], [(0, 1, 3, 2), (2, 3, 7, 6), (6, 7, 5, 4), (4, 5, 1, 0), (2, 6, 4, 0), (7, 3, 1, 5)])
_uv = me_cube_019.uv_layers.new(name='UVMap')
_uv.uv.foreach_set('vector', [0.3512, 0.1789, 0.3512, 0.1789, 0.3512, 0.1789, 0.3512, 0.1789, 0.3512, 0.1789, 0.3512, 0.1789, 0.3512, 0.1789, 0.3512, 0.1789, 0.3512, 0.1789, 0.3512, 0.1789, 0.3512, 0.1789, 0.3512, 0.1789, 0.3512, 0.1789, 0.3512, 0.1789, 0.3512, 0.1789, 0.3512, 0.1789, 0.3512, 0.1789, 0.3512, 0.1789, 0.3512, 0.1789, 0.3512, 0.1789, 0.3512, 0.1789, 0.3512, 0.1789, 0.3512, 0.1789, 0.3512, 0.1789])
me_cube_019.materials.append(mat_lowpoly_img_texture)
me_cube_019.use_remesh_fix_poles = True
me_cube_019.use_remesh_preserve_attributes = False
me_cube_019.use_mirror_vertex_groups = False
me_cube_019.update()

# ---- objects
ob_room_bounds = bpy.data.objects.new('room bounds', me_cube)
ob_bed = bpy.data.objects.new('bed', me_cube_001)
ob_cube_002 = bpy.data.objects.new('Cube.002', me_cube_002)
ob_wastebin = bpy.data.objects.new('wastebin', me_cube_003)
ob_desklegs = bpy.data.objects.new('desklegs', me_cube_004)
ob_drawer = bpy.data.objects.new('drawer', me_cube_005)
ob_chair = bpy.data.objects.new('chair', me_plane)
ob_desktop = bpy.data.objects.new('desktop', me_cube_008)
ob_drawer_001 = bpy.data.objects.new('drawer.001', me_cube_005)
ob_screen_main = bpy.data.objects.new('screen main', me_plane_002)
ob_screen_left = bpy.data.objects.new('screen left', me_plane_002)
ob_keyboard = bpy.data.objects.new('keyboard', me_plane_003)
ob_mouse = bpy.data.objects.new('mouse', me_cylinder)
ob_book_desk = bpy.data.objects.new('book desk', me_cube_009)
ob_planks = bpy.data.objects.new('planks', me_plane_004)
ob_shelves = bpy.data.objects.new('shelves', me_cube_010)
ob_book_on_lower_cshelf = bpy.data.objects.new('book on lower cshelf', me_cube_011)
ob_book_2_on_lower_shelf = bpy.data.objects.new('book 2 on lower shelf', me_cube_012)
ob_book_3_on_upper_shelf = bpy.data.objects.new('book 3 on upper shelf', me_cube_013)
ob_book_4_upper_shelf = bpy.data.objects.new('book 4 upper shelf', me_cube_014)
ob_book_5_upper_shelf = bpy.data.objects.new('book 5 upper shelf', me_cube_015)
ob_book_6_upper_shelf = bpy.data.objects.new('book 6 upper shelf', me_cube_016)
ob_book_7_upper = bpy.data.objects.new('book 7 upper', me_cube_017)
ob_book_8_upper = bpy.data.objects.new('book 8 upper', me_cube_018)
ob_plant = bpy.data.objects.new('plant', me_cylinder_001)
ob_blinds_top = bpy.data.objects.new('blinds top', me_plane_005)
ob_blinds = bpy.data.objects.new('blinds', me_plane_006)
ob_blinds___rod = bpy.data.objects.new('blinds - rod', me_cube_019)
ob_blinds___rod_right = bpy.data.objects.new('blinds - rod right', me_cube_019)
ob_camera = bpy.data.objects.new('Camera', cam_camera)
ob_sun = bpy.data.objects.new('Sun', light_sun)

# ---- transforms, parenting, visibility, modifiers, constraints
ob_room_bounds.location = (0.0, 0.0, 0.0)
ob_room_bounds.scale = (3.0, 3.0, 3.0)
ob_room_bounds.lock_rotations_4d = False
ob_room_bounds.empty_display_type = 'ARROWS'
ob_room_bounds.lineart.crease_threshold = 0.0
_m = ob_room_bounds.modifiers.new('Auto Smooth', 'NODES')
_m.node_group = ng_auto_smooth
_gi = [s.identifier for s in ng_auto_smooth.interface.items_tree if s.item_type == 'SOCKET' and s.in_out == 'INPUT']
_m[_gi[1]] = 0.5236  # Angle
ob_bed.location = (0.4301, 0.8722, 0.02969)
ob_bed.lineart.crease_threshold = 0.0
ob_cube_002.parent = ob_bed
ob_cube_002.matrix_parent_inverse = Matrix(((1.0, -0.0, 0.0, -0.0), (-0.0, 1.0, -0.0, 0.0), (0.0, -0.0, 1.0, -0.7757), (-0.0, 0.0, -0.0, 1.0)))
ob_cube_002.location = (0.6602, -0.04711, 1.096)
ob_cube_002.scale = (1.51, 1.51, 1.51)
ob_cube_002.lineart.crease_threshold = 0.0
ob_wastebin.location = (-0.9038, 1.129, 0.02969)
ob_wastebin.rotation_euler = (0.0, -0.0, 0.3563)
ob_wastebin.lineart.crease_threshold = 0.0
_m = ob_wastebin.modifiers.new('Solidify', 'SOLIDIFY')
_m.thickness = 0.02
_m.use_even_offset = True
_m.use_quality_normals = True
_m.nonmanifold_merge_threshold = 0.0003
ob_desklegs.parent = ob_desktop
ob_desklegs.matrix_parent_inverse = Matrix(((1.0, -0.0, -0.0, -1.07), (-0.0, 1.0, 0.0, 0.5324), (-0.0, -0.0, 1.0, -3.725e-09), (-0.0, 0.0, -0.0, 1.0)))
ob_desklegs.location = (1.07, -0.5324, 3.725e-09)
ob_desklegs.lineart.crease_threshold = 0.0
ob_drawer.parent = ob_desktop
ob_drawer.matrix_parent_inverse = Matrix(((1.0, -0.0, -0.0, -1.07), (-0.0, 1.0, 0.0, 0.5324), (-0.0, -0.0, 1.0, -3.725e-09), (-0.0, 0.0, -0.0, 1.0)))
ob_drawer.location = (0.9034, -1.019, 0.5887)
ob_drawer.scale = (1.0, 0.8947, 0.6551)
ob_drawer.lineart.crease_threshold = 0.0
ob_chair.location = (0.1151, -0.2089, 0.3242)
ob_chair.rotation_euler = (0.0, -0.0, -0.4314)
ob_chair.lineart.crease_threshold = 0.0
ob_desktop.location = (1.07, -0.5324, 0.02639)
ob_desktop.lineart.crease_threshold = 0.0
ob_drawer_001.parent = ob_desktop
ob_drawer_001.matrix_parent_inverse = Matrix(((1.0, -0.0, -0.0, -1.07), (-0.0, 1.0, 0.0, 0.5324), (-0.0, -0.0, 1.0, -3.725e-09), (-0.0, 0.0, -0.0, 1.0)))
ob_drawer_001.location = (0.9034, -1.019, 0.4172)
ob_drawer_001.scale = (1.0, 0.8947, 0.6551)
ob_drawer_001.lineart.crease_threshold = 0.0
ob_screen_main.location = (1.28, -0.9021, 0.8316)
ob_screen_main.rotation_euler = (-0.05878, -1.571, 0.0)
ob_screen_main.lineart.crease_threshold = 0.0
ob_screen_left.location = (1.214, -0.2306, 0.8316)
ob_screen_left.rotation_euler = (0.2938, -1.571, 0.0)
ob_screen_left.lineart.crease_threshold = 0.0
ob_keyboard.location = (0.9714, -0.6108, 0.8316)
ob_keyboard.scale = (0.06211, 0.1894, 0.2123)
ob_keyboard.lineart.crease_threshold = 0.0
ob_mouse.location = (0.951, -0.9131, 0.8316)
ob_mouse.scale = (1.048, 0.6825, 0.3713)
ob_mouse.lineart.crease_threshold = 0.0
ob_book_desk.location = (0.9019, -0.04983, 0.8316)
ob_book_desk.rotation_euler = (0.0, -0.0, 0.1677)
ob_book_desk.scale = (1.503, 1.503, 1.503)
ob_book_desk.lineart.crease_threshold = 0.0
ob_planks.location = (1.5, 0.0, 0.0)
ob_planks.scale = (0.173, 1.5, 0.1)
ob_planks.lineart.crease_threshold = 0.0
_m = ob_planks.modifiers.new('Array', 'ARRAY')
_m.count = 8
_m.constant_offset_displace = (0.0, 0.0, 0.0)
_m.relative_offset_displace = (-1.04, 0.0, 0.0)
ob_shelves.location = (0.9486, -0.5324, 0.8532)
ob_shelves.scale = (0.3054, 1.0, 0.8701)
ob_shelves.lineart.crease_threshold = 0.0
_m = ob_shelves.modifiers.new('Solidify', 'SOLIDIFY')
_m.thickness = 0.09
_m.use_even_offset = True
_m.use_quality_normals = True
_m.nonmanifold_merge_threshold = 0.0003
ob_book_on_lower_cshelf.location = (1.261, 0.1364, 1.639)
ob_book_on_lower_cshelf.rotation_euler = (-1.54, 1.571, 0.0)
ob_book_on_lower_cshelf.scale = (1.503, 1.503, 2.101)
ob_book_on_lower_cshelf.lineart.crease_threshold = 0.0
ob_book_2_on_lower_shelf.location = (1.279, 0.4486, 1.571)
ob_book_2_on_lower_shelf.rotation_euler = (-4.371e-08, -4.371e-08, 0.9099)
ob_book_2_on_lower_shelf.scale = (1.598, 1.598, 1.598)
ob_book_2_on_lower_shelf.lineart.crease_threshold = 0.0
ob_book_3_on_upper_shelf.location = (1.393, -0.587, 2.098)
ob_book_3_on_upper_shelf.rotation_euler = (-1.571, 1.571, 0.0)
ob_book_3_on_upper_shelf.scale = (1.503, 1.503, 1.503)
ob_book_3_on_upper_shelf.lineart.crease_threshold = 0.0
ob_book_4_upper_shelf.location = (1.381, -0.3868, 2.117)
ob_book_4_upper_shelf.rotation_euler = (-1.54, 1.571, 0.0)
ob_book_4_upper_shelf.scale = (1.868, 1.868, 2.613)
ob_book_4_upper_shelf.lineart.crease_threshold = 0.0
ob_book_5_upper_shelf.location = (1.393, -0.5479, 2.103)
ob_book_5_upper_shelf.rotation_euler = (-7.896e-07, 1.47, 1.571)
ob_book_5_upper_shelf.scale = (1.598, 1.598, 1.598)
ob_book_5_upper_shelf.lineart.crease_threshold = 0.0
ob_book_6_upper_shelf.location = (1.393, -0.5141, 2.098)
ob_book_6_upper_shelf.rotation_euler = (-5.983e-07, 1.436, 1.571)
ob_book_6_upper_shelf.scale = (1.509, 1.509, 1.509)
ob_book_6_upper_shelf.lineart.crease_threshold = 0.0
ob_book_7_upper.location = (1.279, -0.9499, 2.036)
ob_book_7_upper.rotation_euler = (0.0, -0.0, 1.63)
ob_book_7_upper.scale = (1.836, 1.836, 1.836)
ob_book_7_upper.lineart.crease_threshold = 0.0
ob_book_8_upper.location = (1.285, -0.9555, 2.069)
ob_book_8_upper.rotation_euler = (0.0, -0.0, 1.477)
ob_book_8_upper.scale = (1.434, 1.434, 1.434)
ob_book_8_upper.lineart.crease_threshold = 0.0
ob_plant.location = (1.313, -0.0343, 1.571)
ob_plant.scale = (1.38, 1.38, 1.38)
ob_plant.lineart.crease_threshold = 0.0
ob_blinds_top.location = (0.09008, 1.4, 2.381)
ob_blinds_top.lineart.crease_threshold = 0.0
ob_blinds.location = (0.09008, 1.4, 2.393)
ob_blinds.lineart.crease_threshold = 0.0
_m = ob_blinds.modifiers.new('Array', 'ARRAY')
_m.count = 10
_m.use_constant_offset = True
_m.constant_offset_displace = (0.0, 0.0, 0.13)
_m.relative_offset_displace = (0.0, 0.0, -2.0)
ob_blinds___rod.location = (-0.5499, 1.4, 1.9)
ob_blinds___rod.scale = (0.2124, 0.2124, 9.811)
ob_blinds___rod.lineart.crease_threshold = 0.0
ob_blinds___rod_right.location = (0.7301, 1.4, 1.9)
ob_blinds___rod_right.scale = (0.2124, 0.2124, 9.811)
ob_blinds___rod_right.lineart.crease_threshold = 0.0
ob_camera.location = (-4.585, -4.37, 4.57)
ob_camera.rotation_euler = (1.06, 7.69e-06, -0.8081)
ob_camera.lock_rotations_4d = False
ob_camera.empty_display_type = 'ARROWS'
ob_camera.color = (0.0, 0.0, 0.0, 0.0)
ob_camera.display_type = 'WIRE'
ob_camera.lineart.crease_threshold = 0.0
ob_sun.location = (-2.827, 3.615, 3.389)
ob_sun.rotation_euler = (-0.9708, -0.7853, 0.4933)
ob_sun.lineart.crease_threshold = 0.0

# ---- collection membership
col_collection.objects.link(ob_room_bounds)
col_collection.objects.link(ob_bed)
col_collection.objects.link(ob_cube_002)
col_collection.objects.link(ob_wastebin)
col_collection.objects.link(ob_desklegs)
col_collection.objects.link(ob_drawer)
col_collection.objects.link(ob_chair)
col_collection.objects.link(ob_desktop)
col_collection.objects.link(ob_drawer_001)
col_collection.objects.link(ob_screen_main)
col_collection.objects.link(ob_screen_left)
col_collection.objects.link(ob_keyboard)
col_collection.objects.link(ob_mouse)
col_collection.objects.link(ob_book_desk)
col_collection.objects.link(ob_planks)
col_collection.objects.link(ob_shelves)
col_collection.objects.link(ob_book_on_lower_cshelf)
col_collection.objects.link(ob_book_2_on_lower_shelf)
col_collection.objects.link(ob_book_3_on_upper_shelf)
col_collection.objects.link(ob_book_4_upper_shelf)
col_collection.objects.link(ob_book_5_upper_shelf)
col_collection.objects.link(ob_book_6_upper_shelf)
col_collection.objects.link(ob_book_7_upper)
col_collection.objects.link(ob_book_8_upper)
col_collection.objects.link(ob_plant)
col_collection.objects.link(ob_blinds_top)
col_collection.objects.link(ob_blinds)
col_collection.objects.link(ob_blinds___rod)
col_collection.objects.link(ob_blinds___rod_right)
col_camera_and_lights.objects.link(ob_camera)
col_camera_and_lights.objects.link(ob_sun)

# ---- scene / render settings (as saved in the file)
scene.camera = ob_camera
scene.frame_start = 1; scene.frame_end = 250; scene.frame_set(1)
scene.render.engine = 'BLENDER_EEVEE_NEXT'
scene.render.resolution_x = 2160
scene.render.resolution_y = 2160
scene.cycles.samples = 128
scene.cycles.sampling_pattern = 'TABULATED_SOBOL'
scene.cycles.use_adaptive_sampling = False
scene.cycles.use_light_tree = False
scene.eevee.taa_render_samples = 128
scene.eevee.use_gtao = True
scene.view_settings.look = 'Very High Contrast'
scene.view_settings.view_transform = 'Filmic'
scene.view_settings.exposure = -0.4254
bpy.context.view_layer.update()
